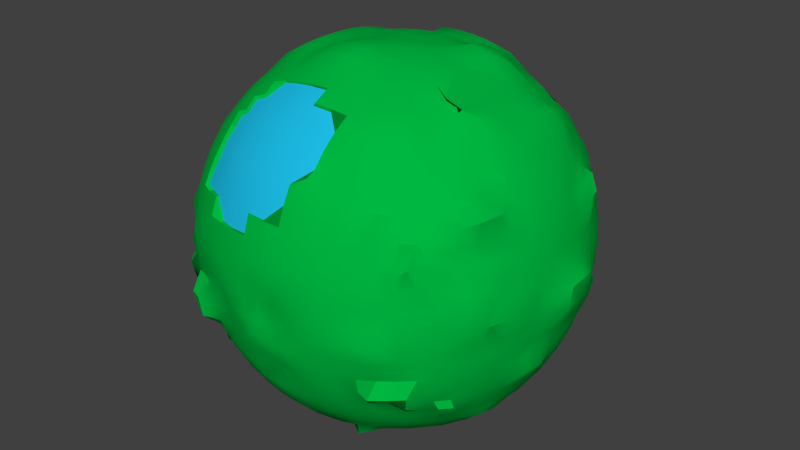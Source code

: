# Source: Planet.blend  (saved by Blender 2.73.0; exported with 4.5.12 LTS)
import bpy
from mathutils import Matrix  # noqa: F401  (used for matrix-valued properties, if any)

bpy.ops.wm.read_factory_settings(use_empty=True)
scene = bpy.context.scene
scene.name = 'Scene'

# ---- collections
col_collection_1 = bpy.data.collections.new('Collection 1'); scene.collection.children.link(col_collection_1)

# ---- materials (node trees are filled in below, after node groups)
mat_water = bpy.data.materials.new('Water')
mat_water.alpha_threshold = 0.0
mat_water.use_transparent_shadow = False
mat_water.diffuse_color = (0.01245, 0.5125, 0.8, 1.0)
mat_water.specular_color = (0.6283, 0.8582, 1.0)
mat_water.roughness = 0.5
mat_material_001 = bpy.data.materials.new('Material.001')
mat_material_001.alpha_threshold = 0.0
mat_material_001.use_transparent_shadow = False
mat_material_001.diffuse_color = (0.0, 0.477, 0.05282, 1.0)
mat_material_001.specular_color = (0.0, 1.0, 0.07372)
mat_material_001.roughness = 0.5

# ---- material node trees

# ---- world
world_world = bpy.data.worlds.new('World'); scene.world = world_world
world_world.color = (0.05088, 0.05088, 0.05088)
world_world.use_sun_shadow = False
world_world.sun_shadow_jitter_overblur = 0.0
world_world.cycles.sampling_method = 'MANUAL'
world_world.cycles.sample_map_resolution = 256

# ---- meshes
me_water = bpy.data.meshes.new('Water')
me_water.from_pydata([(0.1805, -0.4359, 0.7061), (0.2298, -0.5548, 0.6005), (0.2702, -0.6523, 0.4718), (0.09204, -0.4627, 0.7061), (0.1171, -0.5889, 0.6005), (0.1377, -0.6925, 0.4718), (0.1531, -0.7695, 0.325), (-3.982e-08, -0.325, 0.7845), (-3.982e-08, -0.4718, 0.7061), (-1.221e-07, -0.6005, 0.6005), (-1.6e-07, -0.7061, 0.4718), (-8.181e-09, -0.7845, 0.325), (-1.98e-07, -0.8329, 0.1657), (-0.0634, -0.3187, 0.7845), (-0.09204, -0.4627, 0.7061), (-0.1171, -0.5889, 0.6005), (-0.1377, -0.6925, 0.4718), (-0.1531, -0.7695, 0.325), (-0.1625, -0.8169, 0.1657), (-0.1244, -0.3002, 0.7845), (-0.1805, -0.4359, 0.7061), (-0.2298, -0.5548, 0.6005), (-0.2702, -0.6523, 0.4718), (-0.3002, -0.7248, 0.325), (-0.3187, -0.7695, 0.1657), (-0.1805, -0.2702, 0.7845), (-0.2621, -0.3923, 0.7061), (-0.3336, -0.4993, 0.6005), (-0.3923, -0.5871, 0.4718), (-0.4359, -0.6523, 0.325), (-0.4627, -0.6925, 0.1657), (-0.3336, -0.3336, 0.7061), (-0.4246, -0.4246, 0.6005), (-0.4993, -0.4993, 0.4718), (-0.5548, -0.5548, 0.325)], [], [(1, 0, 3, 4), (2, 1, 4, 5), (6, 5, 10, 11), (4, 3, 8, 9), (5, 4, 9, 10), (11, 10, 16, 17), (9, 8, 14, 15), (12, 11, 17, 18), (10, 9, 15, 16), (8, 7, 13, 14), (17, 16, 22, 23), (15, 14, 20, 21), (18, 17, 23, 24), (16, 15, 21, 22), (14, 13, 19, 20), (23, 22, 28, 29), (21, 20, 26, 27), (24, 23, 29, 30), (22, 21, 27, 28), (20, 19, 25, 26), (29, 28, 33, 34), (27, 26, 31, 32), (28, 27, 32, 33)])
me_water.polygons.foreach_set('use_smooth', [True] * 23)
me_water.materials.append(mat_water)
me_water.use_remesh_preserve_volume = False
me_water.use_remesh_preserve_attributes = False
me_water.use_mirror_vertex_groups = False
me_water.update()
me_planet = bpy.data.meshes.new('Planet')
me_planet.from_pydata([(-0.8419, 0.0, 0.0), (-0.8383, 0.0, 0.08577), (-0.8275, -0.02064, 0.2013), (-0.8094, -0.02064, 0.2844), (-0.7842, -2.328e-10, 0.3342), (-0.7251, 0.0, 0.4111), (-0.7122, -0.02064, 0.5142), (-0.6655, 0.0, 0.5507), (-0.8383, 0.08577, 0.0), (-0.8275, 0.1707, 0.0), (-0.8094, 0.2331, 0.03064), (-0.7842, 0.3342, 2.328e-10), (-0.7517, 0.4111, 0.0), (-0.7122, 0.4836, -4.657e-10), (-0.6655, 0.5301, 0.03064), (-0.8383, 0.0, -0.08577), (-0.8275, 0.0, -0.1707), (-0.8094, 0.0, -0.2538), (-0.7842, 2.328e-10, -0.3342), (-0.7517, -0.02064, -0.3805), (-0.7122, -0.02064, -0.4529), (-0.6655, 0.0, -0.5507), (-0.8383, -0.1064, 0.03064), (-0.8275, -0.1913, 0.03064), (-0.8094, -0.2744, 0.03064), (-0.7842, -0.3342, -2.328e-10), (-0.7517, -0.4111, 0.0), (-0.7122, -0.4836, 4.657e-10), (-0.6655, -0.5507, 0.0), (-0.8347, -0.08539, 0.08539), (-0.8239, -0.1471, 0.1699), (-0.8059, -0.08312, 0.2527), (-0.7541, -0.0816, 0.3327), (-0.7218, -0.08008, 0.4093), (-0.6824, -0.07875, 0.4815), (-0.6626, -0.0778, 0.5483), (-0.8239, -0.1699, 0.08445), (-0.8132, -0.2306, 0.168), (-0.7955, -0.1653, 0.2498), (-0.7441, -0.1622, 0.3289), (-0.7123, -0.1591, 0.4046), (-0.6735, -0.1563, 0.4758), (-0.6543, -0.1544, 0.5417), (-0.8059, -0.2527, 0.08312), (-0.7955, -0.2498, 0.1653), (-0.7782, -0.2457, 0.2457), (-0.7541, -0.2616, 0.3541), (-0.6966, -0.2567, 0.4282), (-0.659, -0.2316, 0.4672), (-0.6412, -0.2284, 0.5316), (-0.7808, -0.3327, 0.108), (-0.7707, -0.3289, 0.1887), (-0.7541, -0.3234, 0.241), (-0.7311, -0.3375, 0.3475), (-0.6751, -0.3305, 0.4196), (-0.6394, -0.3035, 0.4564), (-0.5971, -0.2988, 0.5186), (-0.7485, -0.4093, 0.1065), (-0.7389, -0.4046, 0.1855), (-0.7233, -0.3975, 0.2361), (-0.7018, -0.3889, 0.3099), (-0.648, -0.4001, 0.4101), (-0.615, -0.3913, 0.4749), (-0.5756, -0.3642, 0.5034), (-0.7091, -0.4815, 0.1052), (-0.7001, -0.4758, 0.1828), (-0.6856, -0.4672, 0.2581), (-0.666, -0.4564, 0.3035), (-0.6416, -0.4442, 0.3707), (-0.6122, -0.4324, 0.4324), (-0.5775, -0.423, 0.4879), (-0.6626, -0.561, 0.1042), (-0.6543, -0.5417, 0.1544), (-0.6412, -0.5316, 0.2284), (-0.6237, -0.5186, 0.2988), (-0.6023, -0.5034, 0.3642), (-0.5775, -0.4879, 0.423), (-0.5498, -0.4739, 0.4739), (-0.8347, 0.08539, 0.08539), (-0.8239, 0.1699, 0.08445), (-0.8059, 0.2527, 0.08312), (-0.7808, 0.3327, 0.0816), (-0.7485, 0.4093, 0.08008), (-0.7091, 0.4815, 0.07875), (-0.6626, 0.5277, 0.1084), (-0.8239, 0.06381, 0.2006), (-0.8132, 0.1474, 0.1987), (-0.7955, 0.2292, 0.196), (-0.7707, 0.3289, 0.1622), (-0.7389, 0.4046, 0.1591), (-0.7001, 0.4758, 0.1563), (-0.6543, 0.5417, 0.1544), (-0.8059, 0.06248, 0.2833), (-0.7955, 0.1447, 0.2804), (-0.7782, 0.2251, 0.2764), (-0.7541, 0.3234, 0.241), (-0.7233, 0.3975, 0.2361), (-0.7589, 0.4672, 0.2316), (-0.7145, 0.5316, 0.2284), (-0.7808, 0.0816, 0.3327), (-0.7707, 0.1622, 0.3289), (-0.7541, 0.2203, 0.3541), (-0.7311, 0.3169, 0.3169), (-0.7018, 0.3889, 0.3099), (-0.7393, 0.4564, 0.3035), (-0.697, 0.5186, 0.2988), (-0.7485, 0.08008, 0.4093), (-0.7389, 0.1591, 0.4046), (-0.7233, 0.2361, 0.3975), (-0.7018, 0.3099, 0.4115), (-0.6747, 0.3795, 0.3795), (-0.6416, 0.4442, 0.3707), (-0.6756, 0.5034, 0.3642), (-0.7091, 0.07875, 0.4815), (-0.7001, 0.1563, 0.4758), (-0.6856, 0.2316, 0.4672), (-0.666, 0.3035, 0.479), (-0.6416, 0.3707, 0.4668), (-0.6122, 0.4324, 0.455), (-0.5775, 0.4879, 0.4456), (-0.6626, 0.0778, 0.5483), (-0.6543, 0.1544, 0.5417), (-0.6412, 0.2284, 0.5316), (-0.6237, 0.2988, 0.5411), (-0.6023, 0.3642, 0.526), (-0.5775, 0.423, 0.5104), (-0.5498, 0.4739, 0.4965), (-0.8347, 0.08539, -0.08539), (-0.8239, 0.08445, -0.1699), (-0.8059, 0.08312, -0.2527), (-0.7808, 0.0816, -0.3327), (-0.7485, 0.08008, -0.4093), (-0.7091, 0.07875, -0.4815), (-0.6626, 0.0778, -0.5483), (-0.8239, 0.1699, -0.08445), (-0.8132, 0.168, -0.168), (-0.8688, 0.1653, -0.2498), (-0.7707, 0.1622, -0.3289), (-0.7389, 0.1591, -0.4046), (-0.7001, 0.1563, -0.4758), (-0.6543, 0.1544, -0.5417), (-0.8059, 0.2527, -0.08312), (-0.7955, 0.2498, -0.1653), (-0.7782, 0.2457, -0.2457), (-0.7541, 0.241, -0.3234), (-0.7233, 0.2361, -0.3975), (-0.6856, 0.2316, -0.4672), (-0.6412, 0.2284, -0.5316), (-0.7808, 0.3327, -0.0816), (-0.7707, 0.3289, -0.1622), (-0.7541, 0.3028, -0.2103), (-0.7311, 0.2962, -0.2862), (-0.7018, 0.3099, -0.3889), (-0.666, 0.3035, -0.4564), (-0.6237, 0.2988, -0.5186), (-0.7485, 0.4093, -0.08008), (-0.7389, 0.4046, -0.1591), (-0.7233, 0.3769, -0.2054), (-0.7018, 0.3683, -0.2792), (-0.6747, 0.3795, -0.3795), (-0.6416, 0.3707, -0.4442), (-0.6023, 0.3642, -0.5034), (-0.7091, 0.4815, -0.07875), (-0.7001, 0.4758, -0.1563), (-0.6856, 0.4672, -0.2316), (-0.666, 0.4564, -0.3035), (-0.6416, 0.4442, -0.3707), (-0.6122, 0.4324, -0.4324), (-0.5775, 0.423, -0.4879), (-0.6626, 0.5483, -0.0778), (-0.6543, 0.5417, -0.1544), (-0.6412, 0.5316, -0.2284), (-0.6237, 0.5186, -0.2988), (-0.6023, 0.5034, -0.3642), (-0.5775, 0.4879, -0.423), (-0.5498, 0.4739, -0.4739), (-0.8347, -0.106, -0.05475), (-0.8239, -0.1905, -0.0538), (-0.8059, -0.2733, -0.05247), (-0.7808, -0.3327, -0.0816), (-0.7485, -0.4093, -0.08008), (-0.7091, -0.4815, -0.07875), (-0.6626, -0.5483, -0.0778), (-0.8239, -0.1051, -0.1393), (-0.8132, -0.1886, -0.1374), (-0.7955, -0.2704, -0.1347), (-0.7707, -0.3289, -0.1622), (-0.7389, -0.4046, -0.1591), (-0.7001, -0.4758, -0.1563), (-0.7276, -0.5417, -0.1544), (-0.8059, -0.08312, -0.2527), (-0.7955, -0.1653, -0.2498), (-0.7782, -0.2664, -0.2151), (-0.7541, -0.3234, -0.241), (-0.7233, -0.3975, -0.2361), (-0.6856, -0.4672, -0.2316), (-0.7145, -0.5316, -0.2284), (-0.7808, -0.0816, -0.3327), (-0.7707, -0.1622, -0.3289), (-0.7541, -0.241, -0.3234), (-0.7311, -0.3169, -0.3169), (-0.7018, -0.3889, -0.3099), (-0.666, -0.4564, -0.3035), (-0.6237, -0.5186, -0.2988), (-0.7485, -0.08008, -0.4093), (-0.7389, -0.1591, -0.4046), (-0.7233, -0.2361, -0.3975), (-0.7018, -0.3099, -0.3889), (-0.6747, -0.3795, -0.3795), (-0.6416, -0.4442, -0.3707), (-0.6023, -0.5034, -0.3642), (-0.7091, -0.07875, -0.4815), (-0.7001, -0.1563, -0.4758), (-0.6856, -0.2316, -0.4672), (-0.666, -0.3035, -0.4564), (-0.6416, -0.3707, -0.4442), (-0.6122, -0.4324, -0.4324), (-0.5775, -0.4879, -0.423), (-0.6626, -0.0778, -0.5483), (-0.6543, -0.1544, -0.5417), (-0.6412, -0.2284, -0.5316), (-0.6237, -0.2988, -0.5186), (-0.6023, -0.3642, -0.5034), (-0.5775, -0.423, -0.4879), (-0.5498, -0.4739, -0.4739), (0.0, 0.8419, 0.0), (0.0, 0.8383, 0.08577), (0.0, 0.8275, 0.1707), (0.0, 0.8094, 0.2538), (-2.328e-10, 0.7842, 0.3342), (0.0, 0.7756, 0.4613), (4.657e-10, 0.7361, 0.5337), (0.0, 0.6655, 0.5507), (0.08577, 0.8383, 0.0), (0.1707, 0.8275, 0.0), (0.2538, 0.8094, 0.0), (0.3342, 0.7842, 2.328e-10), (0.4111, 0.7517, 0.0), (0.4836, 0.7122, -4.657e-10), (0.5507, 0.6655, 0.0), (0.0, 0.8383, -0.08577), (0.0, 0.8275, -0.1707), (0.0, 0.8094, -0.2538), (0.00186, 0.8225, -0.3158), (0.0, 0.7517, -0.4111), (-4.657e-10, 0.7122, -0.4836), (0.0, 0.6655, -0.5507), (-0.08577, 0.8383, 0.0), (-0.1707, 0.8275, 0.0), (-0.2538, 0.8292, 0.0), (-0.3342, 0.8039, -2.328e-10), (-0.4111, 0.7715, 0.0), (-0.4836, 0.7319, 4.657e-10), (-0.5507, 0.6852, 0.0), (-0.08539, 0.8347, 0.08539), (-0.08445, 0.8239, 0.1699), (-0.08312, 0.8059, 0.2527), (-0.0816, 0.7808, 0.3327), (-0.08008, 0.7724, 0.4595), (-0.07875, 0.733, 0.5316), (-0.0778, 0.6626, 0.5483), (-0.1699, 0.8239, 0.08445), (-0.168, 0.8132, 0.168), (-0.1653, 0.7955, 0.2498), (-0.1622, 0.7707, 0.3289), (-0.1591, 0.7389, 0.4046), (-0.1563, 0.724, 0.5259), (-0.1544, 0.6543, 0.5417), (-0.2527, 0.8257, 0.08312), (-0.2498, 0.7955, 0.1653), (-0.2457, 0.7782, 0.2457), (-0.241, 0.7541, 0.3234), (-0.2361, 0.7233, 0.3975), (-0.2316, 0.6856, 0.4672), (-0.2284, 0.6651, 0.5817), (-0.3327, 0.8005, 0.0816), (-0.3289, 0.7707, 0.1622), (-0.3234, 0.7541, 0.241), (-0.3169, 0.7311, 0.3169), (-0.3099, 0.7018, 0.3889), (-0.3035, 0.666, 0.4564), (-0.2988, 0.6237, 0.5186), (-0.4093, 0.7683, 0.08008), (-0.4046, 0.7389, 0.1591), (-0.3975, 0.7233, 0.2361), (-0.3889, 0.7018, 0.3099), (-0.3795, 0.6747, 0.3795), (-0.3707, 0.6416, 0.4442), (-0.3642, 0.6023, 0.5034), (-0.4815, 0.7288, 0.07875), (-0.4758, 0.7001, 0.1563), (-0.4672, 0.6856, 0.2316), (-0.4564, 0.666, 0.3035), (-0.4442, 0.6416, 0.3707), (-0.4324, 0.6122, 0.4324), (-0.423, 0.5775, 0.4879), (-0.5483, 0.6823, 0.0778), (-0.5417, 0.6741, 0.1544), (-0.5316, 0.6412, 0.2284), (-0.5186, 0.6237, 0.2988), (-0.5034, 0.6023, 0.3642), (-0.4879, 0.5775, 0.423), (-0.4739, 0.5498, 0.4739), (0.08539, 0.8347, 0.08539), (0.1699, 0.8239, 0.08445), (0.2527, 0.8059, 0.08312), (0.3327, 0.7808, 0.0816), (0.4093, 0.7485, 0.08008), (0.4815, 0.7091, 0.07875), (0.5483, 0.6626, 0.0778), (0.08445, 0.8239, 0.1699), (0.168, 0.8132, 0.168), (0.2498, 0.7955, 0.1653), (0.3289, 0.7707, 0.1622), (0.4046, 0.7389, 0.1591), (0.4758, 0.7001, 0.1563), (0.5417, 0.5914, 0.1544), (0.08312, 0.8059, 0.2527), (0.1653, 0.7955, 0.2498), (0.2457, 0.7782, 0.2457), (0.3234, 0.7541, 0.241), (0.3975, 0.7404, 0.2361), (0.4672, 0.6856, 0.2316), (0.5316, 0.5783, 0.2284), (0.0816, 0.7808, 0.3327), (0.1622, 0.7707, 0.3289), (0.241, 0.7541, 0.3234), (0.3169, 0.7311, 0.3169), (0.3889, 0.7189, 0.3099), (0.4564, 0.6831, 0.3035), (0.5186, 0.6408, 0.2988), (0.08008, 0.7724, 0.4595), (0.1591, 0.7389, 0.4046), (0.2361, 0.7233, 0.3975), (0.3099, 0.7189, 0.3889), (0.3795, 0.6918, 0.3795), (0.4442, 0.6587, 0.3707), (0.5034, 0.6194, 0.3642), (0.07875, 0.733, 0.5316), (0.1563, 0.7001, 0.4758), (0.2316, 0.6856, 0.4672), (0.3035, 0.6831, 0.4564), (0.3707, 0.6587, 0.4442), (0.4324, 0.6293, 0.4324), (0.4879, 0.5946, 0.423), (0.0778, 0.6626, 0.5483), (0.1544, 0.6543, 0.5417), (0.2284, 0.6412, 0.5316), (0.2988, 0.6237, 0.5186), (0.3642, 0.6023, 0.5034), (0.423, 0.5775, 0.4879), (0.4739, 0.567, 0.4739), (0.08539, 0.8347, -0.08539), (0.08445, 0.8239, -0.1699), (0.08312, 0.8059, -0.2527), (0.0816, 0.7808, -0.3327), (0.08008, 0.7485, -0.4093), (0.07875, 0.7091, -0.4815), (0.0778, 0.5997, -0.5483), (0.1699, 0.8239, -0.02739), (0.168, 0.8132, -0.111), (0.1653, 0.7955, -0.2498), (0.1622, 0.7707, -0.3289), (0.1591, 0.7389, -0.4046), (0.1563, 0.7001, -0.4758), (0.1544, 0.5914, -0.5417), (0.2527, 0.8059, -0.02606), (0.2498, 0.7955, -0.1083), (0.2457, 0.7782, -0.2457), (0.241, 0.7541, -0.3234), (0.2361, 0.7233, -0.3975), (0.2316, 0.6856, -0.4672), (0.2284, 0.6412, -0.5316), (0.3327, 0.7808, -0.0816), (0.3289, 0.7707, -0.1622), (0.3234, 0.7541, -0.241), (0.3169, 0.7311, -0.3169), (0.3117, 0.7401, -0.3705), (0.3035, 0.666, -0.4564), (0.2988, 0.6237, -0.5186), (0.4093, 0.6856, -0.08008), (0.4046, 0.7389, -0.1591), (0.3975, 0.7233, -0.2361), (0.3889, 0.7018, -0.3099), (0.3813, 0.713, -0.3611), (0.3707, 0.6416, -0.4442), (0.3642, 0.6023, -0.5034), (0.4815, 0.7091, -0.07875), (0.4758, 0.7001, -0.1563), (0.4672, 0.6856, -0.2316), (0.4564, 0.666, -0.3035), (0.4442, 0.6416, -0.3707), (0.4324, 0.6122, -0.4324), (0.423, 0.5775, -0.4879), (0.5483, 0.6626, -0.0778), (0.5417, 0.6543, -0.1544), (0.5316, 0.6412, -0.2284), (0.5186, 0.6237, -0.2988), (0.5034, 0.6023, -0.3642), (0.4879, 0.5775, -0.423), (0.4739, 0.5498, -0.4739), (-0.08539, 0.8347, -0.08539), (-0.1699, 0.8239, -0.08445), (-0.2527, 0.8257, -0.08312), (-0.3327, 0.8005, -0.0816), (-0.4093, 0.7683, -0.08008), (-0.4815, 0.7288, -0.07875), (-0.5483, 0.6823, -0.0778), (-0.08445, 0.8239, -0.1699), (-0.1661, 0.8516, -0.1496), (-0.2479, 0.8536, -0.1469), (-0.3271, 0.8288, -0.1438), (-0.4046, 0.7587, -0.1591), (-0.4758, 0.7199, -0.1563), (-0.5417, 0.6543, -0.1544), (-0.08312, 0.8059, -0.2527), (-0.1635, 0.8338, -0.2314), (-0.2439, 0.8165, -0.2273), (-0.3234, 0.7541, -0.241), (-0.3975, 0.7233, -0.2361), (-0.4672, 0.6856, -0.2316), (-0.5316, 0.6412, -0.2284), (-0.0816, 0.7808, -0.3327), (-0.1622, 0.7707, -0.3289), (-0.241, 0.7541, -0.3234), (-0.3169, 0.7311, -0.3169), (-0.3889, 0.7018, -0.3099), (-0.4564, 0.666, -0.3035), (-0.5186, 0.6237, -0.2988), (-0.08008, 0.7485, -0.4093), (-0.1591, 0.7389, -0.4046), (-0.2361, 0.7233, -0.3975), (-0.3099, 0.7018, -0.3889), (-0.3795, 0.6747, -0.3795), (-0.4442, 0.6416, -0.3707), (-0.5034, 0.6023, -0.3642), (-0.07875, 0.7091, -0.4815), (-0.1563, 0.7001, -0.4758), (-0.2316, 0.6856, -0.4672), (-0.3035, 0.666, -0.4564), (-0.3707, 0.6416, -0.4442), (-0.4324, 0.6122, -0.4324), (-0.4879, 0.5775, -0.423), (-0.0778, 0.6626, -0.5483), (-0.1525, 0.6926, -0.5233), (-0.2266, 0.6795, -0.5132), (-0.2969, 0.662, -0.5002), (-0.3642, 0.6023, -0.5034), (-0.423, 0.5775, -0.4879), (-0.4739, 0.5498, -0.4739), (0.8831, 0.01213, 0.02424), (0.8383, 0.01866, 0.08577), (0.8275, 0.01866, 0.1707), (0.8094, 0.01866, 0.2538), (0.7842, 2.328e-10, 0.3342), (0.7517, 0.0, 0.4111), (0.7122, -4.657e-10, 0.4836), (0.6655, -0.06287, 0.5507), (0.8383, -0.06711, 0.0), (0.8275, -0.1707, 0.0), (0.8094, -0.3164, 0.0), (0.7842, -0.3968, 2.328e-10), (0.7778, -0.4111, 0.0), (0.7382, -0.4836, -4.657e-10), (0.6655, -0.5507, 0.0), (0.8795, -0.006533, -0.06154), (0.8275, 0.0, -0.1707), (0.8094, 0.0, -0.2538), (0.7842, -2.328e-10, -0.3342), (0.7517, 0.0, -0.4111), (0.7122, 4.657e-10, -0.4836), (0.6655, 0.0, -0.5507), (0.8795, 0.0979, 0.02424), (0.8687, 0.1641, 0.02424), (0.8094, 0.2538, 0.0), (0.7842, 0.3342, -2.328e-10), (0.7517, 0.4111, 0.0), (0.7122, 0.4836, 4.657e-10), (0.6655, 0.5507, 0.0), (0.8347, 0.1041, 0.08539), (0.8239, 0.1031, 0.1699), (0.8059, 0.1018, 0.2527), (0.7808, 0.0816, 0.3327), (0.7485, 0.08008, 0.4093), (0.7091, 0.07875, 0.4815), (0.6626, 0.0778, 0.5483), (0.8239, 0.1699, 0.08445), (0.8132, 0.168, 0.168), (0.7955, 0.1653, 0.2498), (0.7707, 0.1622, 0.3289), (0.7389, 0.1591, 0.4046), (0.7001, 0.1563, 0.4758), (0.6543, 0.1544, 0.5417), (0.8059, 0.2527, 0.08312), (0.7955, 0.2498, 0.1653), (0.7989, 0.2457, 0.2944), (0.7541, 0.241, 0.3234), (0.7233, 0.2361, 0.3975), (0.6856, 0.2316, 0.4672), (0.6412, 0.2455, 0.5586), (0.7808, 0.3327, 0.0816), (0.7707, 0.3289, 0.1622), (0.7748, 0.3234, 0.2896), (0.7518, 0.3169, 0.3655), (0.7018, 0.3099, 0.3889), (0.666, 0.3035, 0.4564), (0.6237, 0.3159, 0.5456), (0.7485, 0.4093, 0.08008), (0.7389, 0.4046, 0.1591), (0.7233, 0.3975, 0.2361), (0.7018, 0.3889, 0.3099), (0.6747, 0.3795, 0.3795), (0.6416, 0.3707, 0.4442), (0.6023, 0.3642, 0.5034), (0.7091, 0.4815, 0.07875), (0.7001, 0.4758, 0.1563), (0.6856, 0.4672, 0.2316), (0.666, 0.4564, 0.3035), (0.6416, 0.4442, 0.3707), (0.6122, 0.4324, 0.4324), (0.5775, 0.423, 0.4879), (0.6626, 0.5483, 0.0778), (0.6543, 0.4788, 0.1544), (0.6412, 0.4687, 0.2284), (0.6237, 0.5186, 0.2988), (0.6023, 0.5034, 0.3642), (0.5775, 0.4879, 0.423), (0.5498, 0.4739, 0.4739), (0.8347, -0.06673, 0.08539), (0.8239, -0.1512, 0.08445), (0.8059, -0.234, 0.08312), (0.7808, -0.3141, 0.0816), (0.7745, -0.3906, 0.08008), (0.7351, -0.4815, 0.07875), (0.6626, -0.5483, 0.0778), (0.8239, -0.06579, 0.1699), (0.8132, -0.1493, 0.168), (0.7955, -0.2311, 0.1653), (0.7707, -0.3103, 0.1622), (0.7649, -0.3859, 0.1591), (0.7261, -0.4758, 0.1563), (0.6543, -0.5417, 0.1544), (0.8059, -0.06446, 0.2527), (0.7955, -0.1467, 0.2498), (0.7782, -0.2271, 0.2457), (0.7541, -0.3048, 0.241), (0.7233, -0.3789, 0.2361), (0.6856, -0.4672, 0.2316), (0.6412, -0.5316, 0.2284), (0.7808, -0.0816, 0.3327), (0.7707, -0.1622, 0.3289), (0.7541, -0.241, 0.3234), (0.7311, -0.3169, 0.3169), (0.7018, -0.3889, 0.3099), (0.666, -0.4564, 0.3035), (0.6237, -0.5812, 0.2988), (0.7485, -0.08008, 0.4093), (0.7389, -0.1591, 0.4046), (0.7233, -0.2361, 0.3975), (0.743, -0.3164, 0.4132), (0.7159, -0.386, 0.4037), (0.6828, -0.4508, 0.3949), (0.6023, -0.5034, 0.3642), (0.7091, -0.07875, 0.4815), (0.7001, -0.1563, 0.4758), (0.6856, -0.2316, 0.4672), (0.666, -0.3035, 0.4564), (0.6828, -0.3772, 0.4685), (0.6534, -0.439, 0.4567), (0.5775, -0.4879, 0.423), (0.6626, -0.1404, 0.5483), (0.6543, -0.217, 0.5417), (0.6412, -0.2284, 0.5316), (0.6237, -0.2988, 0.5186), (0.6023, -0.3642, 0.5034), (0.5775, -0.423, 0.4879), (0.5498, -0.4739, 0.4739), (0.8347, -0.08539, -0.08539), (0.8239, -0.08445, -0.1699), (0.8059, -0.08312, -0.2527), (0.822, -0.08813, -0.3085), (0.7485, -0.08008, -0.4093), (0.7091, -0.07875, -0.4815), (0.6626, -0.0778, -0.5483), (0.8239, -0.1699, -0.08445), (0.8132, -0.168, -0.168), (0.7955, -0.1653, -0.2498), (0.8119, -0.1688, -0.3047), (0.7389, -0.1591, -0.4046), (0.7001, -0.1563, -0.4758), (0.6543, -0.1544, -0.5417), (0.8059, -0.2527, -0.08312), (0.7955, -0.2498, -0.1653), (0.7782, -0.2457, -0.2457), (0.7541, -0.241, -0.3234), (0.7233, -0.2361, -0.3975), (0.6856, -0.2316, -0.4672), (0.6412, -0.2284, -0.5316), (0.7808, -0.3327, -0.0816), (0.7707, -0.3289, -0.1622), (0.7541, -0.3234, -0.241), (0.7311, -0.3169, -0.3169), (0.7018, -0.3099, -0.3889), (0.666, -0.3035, -0.4564), (0.6237, -0.2988, -0.5186), (0.7485, -0.4093, -0.08008), (0.7389, -0.4046, -0.1591), (0.7233, -0.3975, -0.2361), (0.7018, -0.3889, -0.3099), (0.6747, -0.3795, -0.3795), (0.6416, -0.3707, -0.4442), (0.6023, -0.3642, -0.5034), (0.7091, -0.4815, -0.07875), (0.7001, -0.4758, -0.1563), (0.6856, -0.4672, -0.2316), (0.666, -0.4564, -0.3035), (0.6416, -0.4442, -0.3707), (0.6534, -0.439, -0.4082), (0.5775, -0.423, -0.4879), (0.6626, -0.5483, -0.0778), (0.6543, -0.5417, -0.1544), (0.6412, -0.5316, -0.2284), (0.6237, -0.5186, -0.2988), (0.6023, -0.5034, -0.3642), (0.6187, -0.4944, -0.3988), (0.5498, -0.4739, -0.4739), (0.8759, 0.07886, -0.06116), (0.8651, 0.1634, -0.06021), (0.8059, 0.2527, -0.08312), (0.7808, 0.3327, -0.0816), (0.7485, 0.4093, -0.08008), (0.7091, 0.4815, -0.07875), (0.6626, 0.5483, -0.0778), (0.8239, 0.08445, -0.1699), (0.8132, 0.168, -0.168), (0.7973, 0.2881, -0.1469), (0.7726, 0.3673, -0.1438), (0.7389, 0.4046, -0.1591), (0.7001, 0.4758, -0.1563), (0.6543, 0.5417, -0.1544), (0.8059, 0.08312, -0.2527), (0.7955, 0.1653, -0.2498), (0.7782, 0.2457, -0.2457), (0.756, 0.3618, -0.2226), (0.7251, 0.4359, -0.2176), (0.6856, 0.4672, -0.2316), (0.6412, 0.5316, -0.2284), (0.7808, 0.0816, -0.3327), (0.7707, 0.1622, -0.3289), (0.7541, 0.241, -0.3234), (0.7311, 0.3169, -0.3169), (0.7036, 0.4273, -0.2914), (0.6679, 0.4948, -0.2851), (0.6237, 0.5186, -0.2988), (0.7485, 0.08008, -0.4093), (0.7389, 0.1591, -0.4046), (0.7233, 0.2361, -0.3975), (0.7018, 0.3099, -0.3889), (0.6747, 0.3795, -0.3795), (0.6435, 0.4826, -0.3523), (0.6041, 0.5417, -0.3457), (0.7091, 0.07875, -0.4815), (0.7001, 0.1563, -0.4758), (0.6856, 0.2316, -0.4672), (0.666, 0.3035, -0.4564), (0.6416, 0.3707, -0.4442), (0.6122, 0.4324, -0.4324), (0.5793, 0.5262, -0.4046), (0.6626, 0.0778, -0.5483), (0.6543, 0.1544, -0.5417), (0.6412, 0.2284, -0.5316), (0.6237, 0.2988, -0.5186), (0.6023, 0.3642, -0.5034), (0.5775, 0.423, -0.4879), (0.5498, 0.4739, -0.4739), (-0.02433, -0.8184, 0.0), (0.0, -0.8383, 0.08577), (0.0, -0.8275, 0.1707), (0.0, -0.8094, 0.2538), (2.328e-10, -0.7842, 0.3342), (0.0, -0.6601, 0.3415), (-4.657e-10, -0.6205, 0.414), (0.0, -0.5738, 0.4811), (-0.08577, -0.8383, 0.0), (-0.1707, -0.8275, 0.0), (-0.2538, -0.8094, 0.0), (-0.3342, -0.7842, 2.328e-10), (-0.4355, -0.7282, 0.0), (-0.4836, -0.7122, -4.657e-10), (-0.5507, -0.6781, 0.02643), (-0.02433, -0.8147, -0.08577), (0.0, -0.8275, -0.1707), (0.04122, -0.8159, -0.2295), (0.01689, -0.7671, -0.31), (0.0, -0.7517, -0.4111), (4.657e-10, -0.7122, -0.4836), (0.0, -0.6655, -0.5507), (0.06144, -0.8147, 0.0), (0.1707, -0.8275, 0.0), (0.2538, -0.8094, 0.0), (0.3342, -0.7842, 0.01061), (0.4111, -0.7517, 0.01061), (0.4836, -0.7122, 0.01061), (0.5507, -0.6655, 0.01061), (0.08539, -0.8347, 0.08539), (0.08445, -0.8239, 0.1699), (0.08312, -0.8059, 0.2527), (0.0816, -0.7808, 0.3327), (0.08008, -0.7485, 0.4093), (0.07875, -0.7091, 0.4815), (0.0778, -0.5709, 0.4787), (0.1699, -0.8239, 0.08445), (0.168, -0.8132, 0.168), (0.1653, -0.7955, 0.2498), (0.1622, -0.7707, 0.3289), (0.1591, -0.7389, 0.4046), (0.1563, -0.7001, 0.5233), (0.1544, -0.6543, 0.5417), (0.2527, -0.8059, 0.08312), (0.2498, -0.7955, 0.1653), (0.2457, -0.7782, 0.2457), (0.241, -0.7541, 0.3234), (0.2361, -0.7233, 0.3975), (0.2316, -0.6856, 0.4672), (0.2284, -0.6412, 0.5316), (0.3327, -0.7808, 0.09221), (0.3289, -0.7707, 0.1729), (0.3234, -0.7541, 0.241), (0.3169, -0.7311, 0.3169), (0.3099, -0.7018, 0.3889), (0.3035, -0.666, 0.4564), (0.2988, -0.6237, 0.5186), (0.4093, -0.7485, 0.09069), (0.4046, -0.7389, 0.1697), (0.3975, -0.7233, 0.2361), (0.3889, -0.7018, 0.3099), (0.3795, -0.6747, 0.427), (0.3707, -0.6416, 0.4442), (0.3642, -0.6023, 0.5034), (0.4815, -0.7091, 0.08936), (0.4758, -0.7001, 0.167), (0.4672, -0.6856, 0.2316), (0.4564, -0.666, 0.351), (0.4442, -0.6416, 0.4182), (0.4324, -0.6122, 0.4324), (0.423, -0.5775, 0.4879), (0.5483, -0.6626, 0.08841), (0.5417, -0.6543, 0.165), (0.5316, -0.6412, 0.2284), (0.5186, -0.6237, 0.3463), (0.5034, -0.6023, 0.4117), (0.4879, -0.5775, 0.423), (0.4739, -0.5498, 0.4739), (-0.08539, -0.8347, 0.08539), (-0.1699, -0.8239, 0.08445), (-0.2527, -0.8059, 0.08312), (-0.3327, -0.7808, 0.0816), (-0.4093, -0.7485, 0.08008), (-0.4815, -0.7217, 0.1052), (-0.5483, -0.6626, 0.0778), (-0.08445, -0.8239, 0.1699), (-0.168, -0.8132, 0.168), (-0.2498, -0.7955, 0.1653), (-0.3289, -0.7707, 0.1622), (-0.4046, -0.7389, 0.1591), (-0.4758, -0.7001, 0.1563), (-0.5417, -0.6543, 0.1544), (-0.08312, -0.8059, 0.2527), (-0.1653, -0.7955, 0.2498), (-0.2457, -0.7782, 0.2457), (-0.3234, -0.7541, 0.241), (-0.3975, -0.7233, 0.2361), (-0.4672, -0.6856, 0.2316), (-0.5316, -0.6412, 0.2284), (-0.0816, -0.7808, 0.3327), (-0.1622, -0.679, 0.2594), (-0.241, -0.6624, 0.2539), (-0.3169, -0.7311, 0.3169), (-0.3889, -0.7018, 0.3099), (-0.4564, -0.666, 0.3035), (-0.5186, -0.6237, 0.2988), (-0.08008, -0.6568, 0.3397), (-0.1591, -0.6472, 0.335), (-0.2361, -0.6316, 0.3279), (-0.3099, -0.6101, 0.3194), (-0.3795, -0.583, 0.3099), (-0.4442, -0.6416, 0.3707), (-0.5034, -0.6023, 0.3642), (-0.07875, -0.6174, 0.4119), (-0.1563, -0.6084, 0.4062), (-0.2316, -0.594, 0.3976), (-0.3035, -0.5744, 0.3869), (-0.3707, -0.55, 0.3746), (-0.4324, -0.6122, 0.4324), (-0.4879, -0.5775, 0.423), (-0.0778, -0.5709, 0.4787), (-0.1544, -0.5626, 0.4721), (-0.2284, -0.5495, 0.462), (-0.2988, -0.532, 0.449), (-0.3642, -0.5106, 0.4338), (-0.423, -0.5775, 0.4879), (-0.4739, -0.5498, 0.4739), (-0.08539, -0.8347, -0.08539), (-0.04323, -0.8304, -0.1457), (-0.0419, -0.8124, -0.2284), (-0.0816, -0.7808, -0.3327), (-0.08008, -0.7485, -0.4093), (-0.07875, -0.7091, -0.4815), (-0.0778, -0.6626, -0.5483), (-0.1699, -0.8239, -0.08445), (-0.1268, -0.8197, -0.1438), (-0.1241, -0.802, -0.2256), (-0.1622, -0.7707, -0.3289), (-0.1591, -0.7389, -0.4046), (-0.1563, -0.7001, -0.4758), (-0.1544, -0.6543, -0.5417), (-0.2114, -0.8124, -0.05888), (-0.2086, -0.802, -0.1411), (-0.2045, -0.7847, -0.2215), (-0.241, -0.7541, -0.3234), (-0.2361, -0.7233, -0.3975), (-0.2316, -0.6856, -0.4672), (-0.2284, -0.6412, -0.5316), (-0.3571, -0.7572, -0.0816), (-0.3289, -0.7707, -0.1622), (-0.3234, -0.7541, -0.241), (-0.3169, -0.7311, -0.3169), (-0.3099, -0.7018, -0.3889), (-0.3035, -0.666, -0.4564), (-0.2988, -0.6237, -0.5186), (-0.4336, -0.7249, -0.08008), (-0.4289, -0.778, -0.1591), (-0.3975, -0.7859, -0.2361), (-0.3889, -0.7018, -0.3099), (-0.3795, -0.6747, -0.3795), (-0.3707, -0.6416, -0.4442), (-0.3642, -0.6023, -0.5034), (-0.4815, -0.7091, -0.07875), (-0.4758, -0.7627, -0.1563), (-0.4672, -0.7483, -0.2316), (-0.4564, -0.666, -0.3035), (-0.4442, -0.6416, -0.3707), (-0.4324, -0.6122, -0.4324), (-0.4963, -0.5775, -0.4879), (-0.5483, -0.6626, -0.0778), (-0.5417, -0.6543, -0.1544), (-0.5316, -0.6412, -0.2284), (-0.5186, -0.6237, -0.2988), (-0.5034, -0.6023, -0.3642), (-0.5612, -0.5775, -0.423), (-0.5472, -0.5498, -0.4739), (0.06106, -0.8111, -0.08539), (0.1699, -0.8239, -0.08445), (0.2527, -0.8059, -0.08312), (0.374, -0.7873, -0.05736), (0.4505, -0.755, -0.05584), (0.5227, -0.7156, -0.05451), (0.5483, -0.6626, -0.0778), (0.08445, -0.8239, -0.1699), (0.168, -0.8132, -0.168), (0.2498, -0.7955, -0.1653), (0.3702, -0.7772, -0.138), (0.4458, -0.7454, -0.1349), (0.517, -0.7066, -0.1321), (0.5417, -0.6543, -0.1544), (0.08312, -0.8059, -0.2527), (0.1653, -0.7955, -0.2498), (0.2457, -0.7782, -0.2457), (0.3234, -0.7541, -0.241), (0.3975, -0.7233, -0.2361), (0.4672, -0.6856, -0.2316), (0.5316, -0.6412, -0.2284), (0.05727, -0.7572, -0.3327), (0.1622, -0.7707, -0.3289), (0.241, -0.7541, -0.3234), (0.3169, -0.7311, -0.3169), (0.3889, -0.7018, -0.3099), (0.4564, -0.7286, -0.3035), (0.5186, -0.6863, -0.2988), (0.08008, -0.7485, -0.4093), (0.1591, -0.7389, -0.4046), (0.2361, -0.7233, -0.3975), (0.3099, -0.7018, -0.3889), (0.3795, -0.6747, -0.3795), (0.4442, -0.6416, -0.3707), (0.5034, -0.6023, -0.3642), (0.07875, -0.7091, -0.4815), (0.1563, -0.7001, -0.4758), (0.2316, -0.6856, -0.4672), (0.3035, -0.666, -0.4564), (0.3707, -0.6416, -0.4442), (0.4324, -0.6122, -0.4324), (0.4879, -0.5775, -0.423), (0.0778, -0.6626, -0.5483), (0.1956, -0.6608, -0.5175), (0.2284, -0.6412, -0.5316), (0.2988, -0.6237, -0.5186), (0.3642, -0.6023, -0.5034), (0.423, -0.5775, -0.4879), (0.4739, -0.5498, -0.4739), (0.0, 0.0, -0.8419), (-0.08577, 0.0, -0.8383), (-0.1707, 0.0, -0.8275), (-0.2538, 0.0, -0.8094), (-0.3342, -2.328e-10, -0.7842), (-0.4111, 0.0, -0.7517), (-0.5569, 4.657e-10, -0.7122), (-0.5507, 0.0, -0.6655), (0.0, 0.08577, -0.8383), (0.0, 0.1707, -0.8275), (0.0, 0.2538, -0.8094), (-2.328e-10, 0.3342, -0.7842), (-0.02433, 0.4347, -0.7517), (4.657e-10, 0.4836, -0.7122), (0.0, 0.5507, -0.6655), (0.06144, 0.02357, -0.8383), (0.1707, 0.0, -0.8275), (0.2538, 0.0, -0.8094), (0.3342, 2.328e-10, -0.7842), (0.4111, 0.0, -0.7517), (0.4836, -4.657e-10, -0.7122), (0.5507, 0.0, -0.6655), (-0.02433, -0.06221, -0.8383), (0.0, -0.1707, -0.8275), (0.04122, -0.2603, -0.7852), (0.04122, -0.3408, -0.7599), (0.0, -0.4111, -0.7517), (-4.657e-10, -0.4836, -0.7122), (0.0, -0.5507, -0.6655), (-0.08539, -0.08539, -0.8347), (-0.1699, -0.08445, -0.8239), (-0.2527, -0.08312, -0.8059), (-0.3327, -0.0816, -0.7808), (-0.4826, -0.08008, -0.7485), (-0.4815, -0.07875, -0.7091), (-0.5483, -0.0778, -0.6626), (-0.08445, -0.1699, -0.8239), (-0.168, -0.168, -0.8132), (-0.2498, -0.1653, -0.7955), (-0.3533, -0.1387, -0.7707), (-0.4046, -0.1591, -0.7389), (-0.4758, -0.1563, -0.7001), (-0.5417, -0.1544, -0.6543), (-0.08312, -0.2527, -0.8059), (-0.1653, -0.2498, -0.7955), (-0.2457, -0.2457, -0.7782), (-0.3234, -0.241, -0.7541), (-0.3975, -0.2361, -0.7233), (-0.4672, -0.2316, -0.6856), (-0.5316, -0.2284, -0.6412), (-0.04038, -0.3393, -0.7565), (-0.121, -0.3355, -0.7465), (-0.241, -0.3234, -0.7541), (-0.3169, -0.3169, -0.7311), (-0.3889, -0.3099, -0.7018), (-0.5297, -0.3035, -0.666), (-0.5186, -0.2988, -0.6237), (-0.03886, -0.4158, -0.7242), (-0.1179, -0.4111, -0.7147), (-0.2361, -0.3975, -0.7233), (-0.3099, -0.3889, -0.7018), (-0.3795, -0.3795, -0.6747), (-0.5175, -0.3707, -0.6416), (-0.5034, -0.3642, -0.6023), (-0.07875, -0.4815, -0.7091), (-0.1563, -0.4758, -0.7001), (-0.2316, -0.4672, -0.6856), (-0.3035, -0.4564, -0.666), (-0.3707, -0.4442, -0.6416), (-0.4324, -0.4324, -0.6122), (-0.4879, -0.423, -0.5775), (-0.0778, -0.5483, -0.6626), (-0.1544, -0.5417, -0.6543), (-0.2284, -0.5316, -0.6412), (-0.2988, -0.5186, -0.6237), (-0.3642, -0.5034, -0.6023), (-0.423, -0.4879, -0.5775), (-0.4739, -0.4739, -0.5498), (-0.08539, 0.08539, -0.8347), (-0.08445, 0.1699, -0.8239), (-0.08312, 0.2527, -0.8059), (-0.0816, 0.3327, -0.7808), (-0.08008, 0.4093, -0.7485), (-0.07875, 0.4815, -0.7091), (-0.0778, 0.5483, -0.6626), (-0.1699, 0.08445, -0.8239), (-0.168, 0.168, -0.8132), (-0.1653, 0.2498, -0.7955), (-0.1622, 0.3289, -0.7707), (-0.1573, 0.4429, -0.7205), (-0.1563, 0.4758, -0.7001), (-0.1544, 0.5417, -0.6543), (-0.2527, 0.08312, -0.8059), (-0.2498, 0.1653, -0.7955), (-0.2457, 0.2457, -0.7782), (-0.241, 0.3234, -0.7541), (-0.2361, 0.3975, -0.7233), (-0.2316, 0.4672, -0.6856), (-0.2284, 0.5316, -0.6412), (-0.3327, 0.0816, -0.7808), (-0.4022, 0.1622, -0.7707), (-0.3967, 0.241, -0.7541), (-0.3169, 0.3169, -0.7311), (-0.3099, 0.3889, -0.7018), (-0.3035, 0.4564, -0.666), (-0.2988, 0.5186, -0.6237), (-0.4093, 0.08008, -0.7485), (-0.4046, 0.1591, -0.7389), (-0.3975, 0.2361, -0.7233), (-0.3889, 0.3099, -0.7018), (-0.3795, 0.3795, -0.6747), (-0.3707, 0.4442, -0.6416), (-0.3642, 0.5034, -0.6023), (-0.4815, 0.07875, -0.7091), (-0.4758, 0.1563, -0.7001), (-0.4672, 0.2316, -0.6856), (-0.4564, 0.3035, -0.666), (-0.4442, 0.3707, -0.6416), (-0.4324, 0.4324, -0.6122), (-0.423, 0.4879, -0.5775), (-0.5483, 0.0778, -0.6626), (-0.5417, 0.1544, -0.6543), (-0.5316, 0.2284, -0.6412), (-0.5186, 0.2988, -0.6237), (-0.5034, 0.3642, -0.6023), (-0.486, 0.4614, -0.5591), (-0.4739, 0.4739, -0.5498), (0.08539, 0.08539, -0.8347), (0.1699, 0.08445, -0.8239), (0.2527, 0.08312, -0.8059), (0.3327, 0.0816, -0.7808), (0.4093, 0.08008, -0.7485), (0.4815, 0.07875, -0.7091), (0.5483, 0.0778, -0.6626), (0.08445, 0.1699, -0.8239), (0.1699, 0.2063, -0.7948), (0.2498, 0.1653, -0.7955), (0.3289, 0.1622, -0.7707), (0.4046, 0.1591, -0.7389), (0.4758, 0.1563, -0.7001), (0.5417, 0.1544, -0.6543), (0.08498, 0.291, -0.7875), (0.1672, 0.2881, -0.7771), (0.2457, 0.2457, -0.7782), (0.3234, 0.241, -0.7541), (0.3975, 0.2361, -0.7233), (0.469, 0.27, -0.6672), (0.5334, 0.2668, -0.6228), (0.0816, 0.3327, -0.7808), (0.1622, 0.3289, -0.7707), (0.241, 0.3234, -0.7541), (0.3169, 0.3169, -0.7311), (0.3908, 0.3482, -0.6834), (0.4583, 0.3418, -0.6476), (0.5204, 0.3371, -0.6053), (0.05575, 0.4329, -0.7485), (0.1591, 0.4046, -0.7389), (0.2361, 0.3975, -0.7233), (0.3099, 0.3889, -0.7018), (0.3813, 0.4178, -0.6563), (0.4442, 0.3707, -0.6416), (0.5034, 0.3642, -0.6023), (0.07875, 0.4815, -0.7091), (0.1563, 0.4758, -0.7001), (0.2316, 0.4672, -0.6856), (0.3035, 0.4564, -0.666), (0.3707, 0.4442, -0.6416), (0.4324, 0.4324, -0.6122), (0.4879, 0.423, -0.5775), (0.0778, 0.5483, -0.6626), (0.1562, 0.58, -0.6359), (0.2303, 0.5699, -0.6228), (0.2988, 0.5186, -0.6237), (0.3642, 0.5034, -0.6023), (0.423, 0.4879, -0.5775), (0.4739, 0.4739, -0.5498), (0.06106, -0.06183, -0.8347), (0.06011, -0.1463, -0.8239), (0.08312, -0.2527, -0.8059), (0.0816, -0.3327, -0.7808), (0.08008, -0.4093, -0.7485), (0.07875, -0.4815, -0.7091), (0.0778, -0.5483, -0.6626), (0.1699, -0.08445, -0.8239), (0.168, -0.168, -0.8132), (0.1653, -0.2498, -0.7955), (0.1622, -0.3289, -0.7707), (0.1591, -0.4046, -0.7389), (0.1563, -0.4758, -0.7001), (0.1544, -0.5417, -0.6543), (0.2527, -0.08312, -0.8059), (0.2498, -0.1653, -0.7955), (0.2457, -0.2457, -0.7782), (0.241, -0.3234, -0.7541), (0.2361, -0.3975, -0.7233), (0.2316, -0.5298, -0.6856), (0.2284, -0.5316, -0.6412), (0.3327, -0.0816, -0.7808), (0.3289, -0.1622, -0.7707), (0.3647, -0.2475, -0.7299), (0.3169, -0.3169, -0.7311), (0.3099, -0.3889, -0.7018), (0.3035, -0.4564, -0.666), (0.2988, -0.5186, -0.6237), (0.4093, -0.08008, -0.7485), (0.4046, -0.1591, -0.7389), (0.4388, -0.2426, -0.699), (0.4302, -0.3164, -0.6775), (0.3795, -0.3795, -0.6747), (0.3707, -0.4442, -0.6416), (0.3642, -0.5034, -0.6023), (0.4815, -0.07875, -0.7091), (0.517, -0.1629, -0.6759), (0.5084, -0.2382, -0.6614), (0.4977, -0.31, -0.6418), (0.4442, -0.3707, -0.6416), (0.4324, -0.4324, -0.6122), (0.423, -0.4879, -0.5775), (0.5483, -0.0778, -0.6626), (0.5829, -0.1609, -0.6301), (0.5728, -0.235, -0.617), (0.5186, -0.2988, -0.6237), (0.5034, -0.3642, -0.6023), (0.4879, -0.423, -0.5775), (0.4739, -0.4739, -0.5498), (0.0, 0.0, 0.8419), (0.08577, 0.0, 0.8383), (0.1707, 0.0, 0.8275), (0.2538, 0.0, 0.8094), (0.3342, -2.328e-10, 0.7842), (0.4111, -0.1255, 0.7517), (0.4836, -0.1255, 0.7122), (0.5507, -0.06287, 0.6655), (0.0, 0.02316, 0.8383), (0.0, 0.108, 0.8275), (0.0, 0.2538, 0.8094), (2.328e-10, 0.3342, 0.7842), (0.0, 0.4111, 0.7838), (-4.657e-10, 0.4836, 0.7443), (0.0, 0.5507, 0.6655), (-0.08577, -0.06287, 0.8383), (-0.1707, -0.06287, 0.8275), (-0.2538, 0.0, 0.8094), (-0.3342, 2.328e-10, 0.8062), (-0.4111, 0.0, 0.7738), (-0.4836, -4.657e-10, 0.7343), (-0.5507, 0.0, 0.6655), (0.0, -0.08577, 0.8383), (0.0, -0.1707, 0.8512), (0.0, -0.2538, 0.8331), (-2.328e-10, -0.3342, 0.7842), (0.0, -0.4111, 0.7517), (4.657e-10, -0.4836, 0.7122), (0.0, -0.4591, 0.5959), (0.08539, -0.08539, 0.8347), (0.1699, -0.08445, 0.8239), (0.2527, -0.08312, 0.8059), (0.3327, -0.0816, 0.7808), (0.4093, -0.2056, 0.7485), (0.4815, -0.2042, 0.7222), (0.5483, -0.1407, 0.6757), (0.08445, -0.1699, 0.8239), (0.168, -0.168, 0.8132), (0.2498, -0.1653, 0.7955), (0.3289, -0.1622, 0.7707), (0.4046, -0.1591, 0.7389), (0.4758, -0.2192, 0.7132), (0.5417, -0.1544, 0.6674), (0.08312, -0.2527, 0.8059), (0.1653, -0.2498, 0.7955), (0.2457, -0.2457, 0.7782), (0.3234, -0.241, 0.7541), (0.3975, -0.2361, 0.7233), (0.4672, -0.2316, 0.6988), (0.5316, -0.2284, 0.6543), (0.0816, -0.3327, 0.7808), (0.1622, -0.3289, 0.7707), (0.241, -0.3234, 0.7541), (0.3169, -0.3169, 0.7311), (0.3889, -0.3099, 0.7018), (0.4564, -0.3035, 0.666), (0.5186, -0.2988, 0.6237), (0.08008, -0.4093, 0.7485), (0.1591, -0.4046, 0.7389), (0.2361, -0.3975, 0.7233), (0.3099, -0.3889, 0.7219), (0.3795, -0.3795, 0.6948), (0.4442, -0.3707, 0.6416), (0.5034, -0.3642, 0.6023), (0.07875, -0.4815, 0.7091), (0.1563, -0.4758, 0.7001), (0.2316, -0.4672, 0.7058), (0.3035, -0.4564, 0.6862), (0.3707, -0.4442, 0.6618), (0.4324, -0.4324, 0.6323), (0.4879, -0.423, 0.5775), (0.0778, -0.4566, 0.593), (0.1544, -0.5417, 0.6543), (0.2284, -0.5316, 0.6613), (0.2988, -0.5186, 0.6438), (0.3642, -0.5034, 0.6224), (0.423, -0.4879, 0.5775), (0.4739, -0.4739, 0.5498), (0.08539, 0.02278, 0.8347), (0.08445, 0.1699, 0.8239), (0.08312, 0.2527, 0.8059), (0.0816, 0.3327, 0.7808), (0.08008, 0.4093, 0.7806), (0.07875, 0.4815, 0.7411), (0.0778, 0.5483, 0.6946), (0.1699, 0.08445, 0.8239), (0.168, 0.168, 0.8132), (0.1653, 0.2498, 0.7955), (0.1622, 0.3289, 0.7707), (0.1591, 0.4046, 0.771), (0.1563, 0.4758, 0.7322), (0.1544, 0.5417, 0.6864), (0.2527, 0.08312, 0.8059), (0.2498, 0.1653, 0.833), (0.2457, 0.2457, 0.8157), (0.241, 0.3234, 0.7541), (0.2361, 0.3975, 0.7233), (0.2316, 0.4672, 0.7177), (0.2284, 0.5316, 0.6412), (0.3327, 0.0816, 0.7808), (0.3289, 0.1622, 0.8082), (0.3234, 0.241, 0.7916), (0.3169, 0.3169, 0.7686), (0.3099, 0.3889, 0.7018), (0.3035, 0.4564, 0.666), (0.2988, 0.5186, 0.6237), (0.4093, 0.08008, 0.7485), (0.4046, 0.1591, 0.7389), (0.3975, 0.2361, 0.7608), (0.3889, 0.3099, 0.7018), (0.3795, 0.3795, 0.6747), (0.3707, 0.4442, 0.6416), (0.3642, 0.4405, 0.6023), (0.4815, 0.07875, 0.7091), (0.4758, 0.1563, 0.7001), (0.4672, 0.2316, 0.6856), (0.4564, 0.3035, 0.666), (0.4442, 0.3707, 0.6416), (0.4324, 0.4324, 0.6122), (0.423, 0.425, 0.5775), (0.5483, 0.0778, 0.6626), (0.5417, 0.1544, 0.6543), (0.5316, 0.2284, 0.6412), (0.5186, 0.2988, 0.6237), (0.5034, 0.3642, 0.6023), (0.4879, 0.423, 0.5775), (0.4739, 0.4739, 0.5498), (-0.08539, -0.04009, 0.8347), (-0.1699, 0.02157, 0.8239), (-0.2527, 0.08312, 0.8059), (-0.3327, 0.0816, 0.8028), (-0.4093, 0.08008, 0.7706), (-0.4815, 0.07875, 0.7312), (-0.5483, 0.0778, 0.6626), (-0.08445, 0.1073, 0.8239), (-0.168, 0.168, 0.8132), (-0.2498, 0.1653, 0.7955), (-0.3289, 0.1622, 0.7928), (-0.4046, 0.1591, 0.761), (-0.4758, 0.1563, 0.7222), (-0.5417, 0.1544, 0.6543), (-0.08312, 0.2527, 0.8059), (-0.1653, 0.2498, 0.7955), (-0.2457, 0.2457, 0.7782), (-0.3234, 0.241, 0.7762), (-0.3975, 0.2361, 0.7453), (-0.4672, 0.2316, 0.6856), (-0.5316, 0.2284, 0.6412), (-0.0816, 0.3327, 0.7808), (-0.1622, 0.3289, 0.7707), (-0.241, 0.3234, 0.7541), (-0.3169, 0.3169, 0.7311), (-0.3889, 0.3099, 0.7018), (-0.4564, 0.3035, 0.666), (-0.5186, 0.2988, 0.6237), (-0.08008, 0.4093, 0.7806), (-0.1591, 0.4046, 0.7389), (-0.2361, 0.3975, 0.7233), (-0.3099, 0.3889, 0.7018), (-0.3795, 0.3795, 0.6747), (-0.4442, 0.3707, 0.6416), (-0.5034, 0.3642, 0.6023), (-0.07875, 0.4815, 0.7091), (-0.1563, 0.4758, 0.7001), (-0.2316, 0.4672, 0.6856), (-0.3035, 0.4564, 0.666), (-0.3707, 0.4442, 0.6416), (-0.4324, 0.4324, 0.6122), (-0.4879, 0.423, 0.5775), (-0.0778, 0.5483, 0.6626), (-0.1544, 0.5417, 0.6543), (-0.2284, 0.5316, 0.6412), (-0.2988, 0.5186, 0.6237), (-0.3642, 0.5034, 0.6023), (-0.423, 0.4879, 0.5775), (-0.4739, 0.4739, 0.5724), (-0.08539, -0.1483, 0.8584), (-0.08445, -0.1699, 0.8476), (-0.08312, -0.2527, 0.8296), (-0.0816, -0.3327, 0.7808), (-0.08008, -0.4093, 0.7485), (-0.07875, -0.3898, 0.6395), (-0.0778, -0.4566, 0.593), (-0.1699, -0.08445, 0.8239), (-0.168, -0.168, 0.8369), (-0.1653, -0.2498, 0.8192), (-0.1622, -0.3289, 0.7707), (-0.1591, -0.4046, 0.7389), (-0.1563, -0.3841, 0.6305), (-0.1544, -0.45, 0.5847), (-0.2527, -0.08312, 0.8059), (-0.2498, -0.1653, 0.7955), (-0.2457, -0.2457, 0.7782), (-0.241, -0.3234, 0.7541), (-0.2361, -0.3975, 0.7233), (-0.2316, -0.3755, 0.6161), (-0.2284, -0.4399, 0.5716), (-0.3327, -0.0816, 0.8028), (-0.3289, -0.1622, 0.7707), (-0.3234, -0.241, 0.7541), (-0.3169, -0.3169, 0.7311), (-0.3099, -0.3889, 0.7018), (-0.3035, -0.4564, 0.666), (-0.2988, -0.4269, 0.5541), (-0.4093, -0.08008, 0.7706), (-0.4046, -0.1591, 0.761), (-0.3975, -0.2361, 0.7233), (-0.3889, -0.3099, 0.7018), (-0.3795, -0.3795, 0.6747), (-0.3707, -0.4442, 0.6416), (-0.3642, -0.5034, 0.6023), (-0.4815, -0.07875, 0.7312), (-0.4758, -0.1563, 0.7222), (-0.4672, -0.2316, 0.6856), (-0.4564, -0.3035, 0.666), (-0.4442, -0.3707, 0.6416), (-0.4324, -0.4324, 0.6122), (-0.423, -0.4879, 0.5775), (-0.5483, -0.0778, 0.6626), (-0.5417, -0.1544, 0.6543), (-0.5316, -0.2284, 0.6412), (-0.5186, -0.2988, 0.6237), (-0.5034, -0.3642, 0.6023), (-0.4879, -0.423, 0.5775), (-0.4739, -0.4739, 0.5498), (-0.5896, -0.5163, -0.4673), (-0.6097, -0.5364, -0.4189), (-0.5563, -0.5563, -0.3615), (-0.5746, -0.5746, -0.2969), (-0.6631, -0.5898, -0.2271), (-0.6748, -0.6015, -0.1536), (-0.609, -0.609, -0.07742), (-0.6116, -0.6116, 0.0), (-0.609, -0.609, 0.07742), (-0.6015, -0.6142, 0.18), (-0.5898, -0.5898, 0.2271), (-0.5746, -0.5746, 0.2969), (-0.5563, -0.5563, 0.3615), (-0.5364, -0.5364, 0.4189), (-0.5163, -0.5163, 0.4673), (-0.5163, -0.4673, 0.5163), (-0.5364, -0.4189, 0.5364), (-0.5563, -0.3615, 0.5563), (-0.5746, -0.2969, 0.5746), (-0.5898, -0.2271, 0.5898), (-0.6015, -0.1536, 0.6015), (-0.609, -0.07742, 0.609), (-0.6116, 0.0, 0.6116), (-0.609, 0.07742, 0.609), (-0.6015, 0.1536, 0.6015), (-0.5898, 0.2271, 0.5898), (-0.5746, 0.2969, 0.5746), (-0.5563, 0.3615, 0.5789), (-0.5364, 0.4189, 0.559), (-0.5163, 0.4673, 0.5389), (-0.5163, 0.5163, 0.4673), (-0.5364, 0.5364, 0.4189), (-0.6296, 0.5563, 0.3615), (-0.6479, 0.5746, 0.2969), (-0.6631, 0.5898, 0.2271), (-0.6015, 0.6213, 0.1536), (-0.609, 0.5883, 0.1081), (-0.6116, 0.6116, 0.0), (-0.609, 0.609, -0.07742), (-0.6015, 0.6015, -0.1536), (-0.5898, 0.5898, -0.2271), (-0.5746, 0.5746, -0.2969), (-0.5563, 0.5563, -0.3615), (-0.5364, 0.5364, -0.4189), (-0.5163, 0.5163, -0.4673), (-0.5163, 0.4673, -0.5163), (-0.5364, 0.4189, -0.5364), (-0.5563, 0.3615, -0.5563), (-0.5746, 0.2969, -0.5746), (-0.5898, 0.2271, -0.5898), (-0.6015, 0.1536, -0.6015), (-0.609, 0.07742, -0.609), (-0.6116, 0.0, -0.6116), (-0.609, -0.07742, -0.609), (-0.6015, -0.1536, -0.6015), (-0.5898, -0.2271, -0.5898), (-0.5746, -0.2969, -0.5746), (-0.5563, -0.3615, -0.5563), (-0.5364, -0.4189, -0.5364), (-0.5163, -0.4673, -0.5163), (-0.4673, 0.5163, 0.5163), (-0.4189, 0.5364, 0.5364), (-0.3615, 0.5563, 0.5563), (-0.2969, 0.5746, 0.5746), (-0.2271, 0.5898, 0.5898), (-0.1536, 0.6015, 0.6015), (-0.07742, 0.609, 0.609), (0.0, 0.6116, 0.6116), (0.07742, 0.609, 0.609), (0.1536, 0.6015, 0.6015), (0.2271, 0.5898, 0.5898), (0.2969, 0.5746, 0.5746), (0.3615, 0.4934, 0.5563), (0.4189, 0.4736, 0.5364), (0.4673, 0.5163, 0.5163), (0.5163, 0.5163, 0.4673), (0.5364, 0.5364, 0.4189), (0.5563, 0.5734, 0.3615), (0.5746, 0.5917, 0.2969), (0.5898, 0.527, 0.2271), (0.6015, 0.5386, 0.1536), (0.609, 0.609, 0.07742), (0.6116, 0.6116, 0.0), (0.609, 0.609, -0.07742), (0.6015, 0.6015, -0.1536), (0.5898, 0.5898, -0.2271), (0.5746, 0.5746, -0.2969), (0.5582, 0.5946, -0.343), (0.5383, 0.5748, -0.4005), (0.5182, 0.5547, -0.4489), (0.4673, 0.5163, -0.5163), (0.4189, 0.5364, -0.5364), (0.3615, 0.5563, -0.5563), (0.2969, 0.5746, -0.5746), (0.229, 0.6282, -0.5714), (0.1554, 0.577, -0.5831), (0.07742, 0.609, -0.609), (0.0, 0.6116, -0.6116), (-0.07742, 0.609, -0.609), (-0.1517, 0.6398, -0.5831), (-0.2253, 0.6282, -0.5714), (-0.295, 0.6129, -0.5562), (-0.3615, 0.5563, -0.5563), (-0.4189, 0.5364, -0.5364), (-0.4673, 0.5163, -0.5163), (0.5163, 0.4673, 0.5163), (0.5364, 0.4189, 0.5364), (0.5563, 0.3615, 0.5563), (0.5746, 0.314, 0.6016), (0.5898, 0.2442, 0.6169), (0.6015, 0.1707, 0.6285), (0.609, 0.07742, 0.609), (0.6116, -0.06287, 0.6116), (0.609, -0.07742, 0.609), (0.6015, -0.1536, 0.6015), (0.5898, -0.2271, 0.5898), (0.5746, -0.2969, 0.5746), (0.5563, -0.3615, 0.5563), (0.5364, -0.4189, 0.5364), (0.5163, -0.4673, 0.5163), (0.5163, -0.5163, 0.4673), (0.5364, -0.5364, 0.4189), (0.5563, -0.5563, 0.3615), (0.5746, -0.5746, 0.3444), (0.5898, -0.6525, 0.2746), (0.6015, -0.6015, 0.1642), (0.609, -0.609, 0.08803), (0.6116, -0.6116, 0.0), (0.609, -0.609, -0.07742), (0.6015, -0.6015, -0.1536), (0.5898, -0.5898, -0.2271), (0.5746, -0.6372, -0.2969), (0.5563, -0.6189, -0.3615), (0.5364, -0.5364, -0.4189), (0.5163, -0.5163, -0.4673), (0.5163, -0.4673, -0.5163), (0.5364, -0.4189, -0.5364), (0.5563, -0.3615, -0.5563), (0.5746, -0.2969, -0.5746), (0.6311, -0.2337, -0.5656), (0.6427, -0.1601, -0.5773), (0.609, -0.07742, -0.609), (0.6116, 0.0, -0.6116), (0.609, 0.07742, -0.609), (0.6015, 0.1536, -0.6015), (0.5898, 0.2271, -0.5898), (0.5746, 0.2969, -0.5746), (0.5563, 0.3615, -0.5563), (0.5364, 0.4189, -0.5364), (0.5163, 0.4673, -0.5163), (0.4673, -0.5163, 0.5163), (0.4189, -0.5364, 0.5364), (0.3615, -0.5563, 0.5563), (0.2969, -0.5746, 0.5746), (0.2271, -0.5898, 0.5898), (0.1536, -0.6015, 0.6015), (0.07742, -0.5173, 0.5394), (0.0, -0.52, 0.5421), (-0.07742, -0.5173, 0.5394), (-0.1536, -0.5098, 0.5319), (-0.2271, -0.4982, 0.5203), (-0.2969, -0.4829, 0.505), (-0.3615, -0.4647, 0.4867), (-0.4189, -0.5364, 0.5364), (-0.4673, -0.5163, 0.5163), (-0.4673, -0.5163, -0.5163), (-0.4189, -0.5364, -0.5364), (-0.3615, -0.5563, -0.5563), (-0.2969, -0.5746, -0.5746), (-0.2271, -0.5898, -0.5898), (-0.1536, -0.6015, -0.6015), (-0.07742, -0.609, -0.609), (-0.02433, -0.5881, -0.6116), (0.07742, -0.609, -0.609), (0.1948, -0.608, -0.5773), (0.2683, -0.5964, -0.5656), (0.2969, -0.5746, -0.5746), (0.3615, -0.5563, -0.5563), (0.4189, -0.5364, -0.5364), (0.4673, -0.5163, -0.5163), (-0.5735, -0.5003, -0.5003), (-0.5003, 0.5003, -0.5003), (0.5003, 0.5003, -0.5003), (0.5003, -0.5003, -0.5003), (-0.5003, -0.5003, 0.5003), (-0.5003, 0.5003, 0.5228), (0.5003, 0.5003, 0.5003), (0.5003, -0.5003, 0.5003)], [], [(0, 22, 29, 1), (1, 29, 30, 2), (2, 30, 31, 3), (3, 31, 32, 4), (4, 32, 33, 5), (5, 33, 34, 6), (6, 34, 35, 7), (7, 35, 1371, 1372), (22, 23, 36, 29), (29, 36, 37, 30), (30, 37, 38, 31), (31, 38, 39, 32), (32, 39, 40, 33), (33, 40, 41, 34), (34, 41, 42, 35), (35, 42, 1370, 1371), (23, 24, 43, 36), (36, 43, 44, 37), (37, 44, 45, 38), (38, 45, 46, 39), (39, 46, 47, 40), (40, 47, 48, 41), (41, 48, 49, 42), (42, 49, 1369, 1370), (24, 25, 50, 43), (43, 50, 51, 44), (44, 51, 52, 45), (45, 52, 53, 46), (46, 53, 54, 47), (47, 54, 55, 48), (48, 55, 56, 49), (49, 56, 1368, 1369), (25, 26, 57, 50), (50, 57, 58, 51), (51, 58, 59, 52), (52, 59, 60, 53), (53, 60, 61, 54), (54, 61, 62, 55), (55, 62, 63, 56), (56, 63, 1367, 1368), (26, 27, 64, 57), (57, 64, 65, 58), (58, 65, 66, 59), (59, 66, 67, 60), (60, 67, 68, 61), (61, 68, 69, 62), (62, 69, 70, 63), (63, 70, 1366, 1367), (27, 28, 71, 64), (64, 71, 72, 65), (65, 72, 73, 66), (66, 73, 74, 67), (67, 74, 75, 68), (68, 75, 76, 69), (69, 76, 77, 70), (70, 77, 1365, 1366), (28, 1357, 1358, 71), (71, 1358, 1359, 72), (72, 1359, 1360, 73), (73, 1360, 1361, 74), (74, 1361, 1362, 75), (75, 1362, 1363, 76), (76, 1363, 1364, 77), (77, 1364, 1534, 1365), (0, 1, 78, 8), (8, 78, 79, 9), (9, 79, 80, 10), (10, 80, 81, 11), (11, 81, 82, 12), (12, 82, 83, 13), (13, 83, 84, 14), (14, 84, 1386, 1387), (1, 2, 85, 78), (78, 85, 86, 79), (79, 86, 87, 80), (80, 87, 88, 81), (81, 88, 89, 82), (82, 89, 90, 83), (83, 90, 91, 84), (84, 91, 1385, 1386), (2, 3, 92, 85), (85, 92, 93, 86), (86, 93, 94, 87), (87, 94, 95, 88), (88, 95, 96, 89), (89, 96, 97, 90), (90, 97, 98, 91), (91, 98, 1384, 1385), (3, 4, 99, 92), (92, 99, 100, 93), (93, 100, 101, 94), (94, 101, 102, 95), (95, 102, 103, 96), (96, 103, 104, 97), (97, 104, 105, 98), (98, 105, 1383, 1384), (4, 5, 106, 99), (99, 106, 107, 100), (100, 107, 108, 101), (101, 108, 109, 102), (102, 109, 110, 103), (103, 110, 111, 104), (104, 111, 112, 105), (105, 112, 1382, 1383), (5, 6, 113, 106), (106, 113, 114, 107), (107, 114, 115, 108), (108, 115, 116, 109), (109, 116, 117, 110), (110, 117, 118, 111), (111, 118, 119, 112), (112, 119, 1381, 1382), (6, 7, 120, 113), (113, 120, 121, 114), (114, 121, 122, 115), (115, 122, 123, 116), (116, 123, 124, 117), (117, 124, 125, 118), (118, 125, 126, 119), (119, 126, 1380, 1381), (7, 1372, 1373, 120), (120, 1373, 1374, 121), (121, 1374, 1375, 122), (122, 1375, 1376, 123), (123, 1376, 1377, 124), (124, 1377, 1378, 125), (125, 1378, 1379, 126), (126, 1379, 1535, 1380), (0, 8, 127, 15), (15, 127, 128, 16), (16, 128, 129, 17), (17, 129, 130, 18), (18, 130, 131, 19), (19, 131, 132, 20), (20, 132, 133, 21), (21, 133, 1401, 1402), (8, 9, 134, 127), (127, 134, 135, 128), (128, 135, 136, 129), (129, 136, 137, 130), (130, 137, 138, 131), (131, 138, 139, 132), (132, 139, 140, 133), (133, 140, 1400, 1401), (9, 10, 141, 134), (134, 141, 142, 135), (135, 142, 143, 136), (136, 143, 144, 137), (137, 144, 145, 138), (138, 145, 146, 139), (139, 146, 147, 140), (140, 147, 1399, 1400), (10, 11, 148, 141), (141, 148, 149, 142), (142, 149, 150, 143), (143, 150, 151, 144), (144, 151, 152, 145), (145, 152, 153, 146), (146, 153, 154, 147), (147, 154, 1398, 1399), (11, 12, 155, 148), (148, 155, 156, 149), (149, 156, 157, 150), (150, 157, 158, 151), (151, 158, 159, 152), (152, 159, 160, 153), (153, 160, 161, 154), (154, 161, 1397, 1398), (12, 13, 162, 155), (155, 162, 163, 156), (156, 163, 164, 157), (157, 164, 165, 158), (158, 165, 166, 159), (159, 166, 167, 160), (160, 167, 168, 161), (161, 168, 1396, 1397), (13, 14, 169, 162), (162, 169, 170, 163), (163, 170, 171, 164), (164, 171, 172, 165), (165, 172, 173, 166), (166, 173, 174, 167), (167, 174, 175, 168), (168, 175, 1395, 1396), (14, 1387, 1388, 169), (169, 1388, 1389, 170), (170, 1389, 1390, 171), (171, 1390, 1391, 172), (172, 1391, 1392, 173), (173, 1392, 1393, 174), (174, 1393, 1394, 175), (175, 1394, 1531, 1395), (0, 15, 176, 22), (22, 176, 177, 23), (23, 177, 178, 24), (24, 178, 179, 25), (25, 179, 180, 26), (26, 180, 181, 27), (27, 181, 182, 28), (28, 182, 1356, 1357), (15, 16, 183, 176), (176, 183, 184, 177), (177, 184, 185, 178), (178, 185, 186, 179), (179, 186, 187, 180), (180, 187, 188, 181), (181, 188, 189, 182), (182, 189, 1355, 1356), (16, 17, 190, 183), (183, 190, 191, 184), (184, 191, 192, 185), (185, 192, 193, 186), (186, 193, 194, 187), (187, 194, 195, 188), (188, 195, 196, 189), (189, 196, 1354, 1355), (17, 18, 197, 190), (190, 197, 198, 191), (191, 198, 199, 192), (192, 199, 200, 193), (193, 200, 201, 194), (194, 201, 202, 195), (195, 202, 203, 196), (196, 203, 1353, 1354), (18, 19, 204, 197), (197, 204, 205, 198), (198, 205, 206, 199), (199, 206, 207, 200), (200, 207, 208, 201), (201, 208, 209, 202), (202, 209, 210, 203), (203, 210, 1352, 1353), (19, 20, 211, 204), (204, 211, 212, 205), (205, 212, 213, 206), (206, 213, 214, 207), (207, 214, 215, 208), (208, 215, 216, 209), (209, 216, 217, 210), (210, 217, 1351, 1352), (20, 21, 218, 211), (211, 218, 219, 212), (212, 219, 220, 213), (213, 220, 221, 214), (214, 221, 222, 215), (215, 222, 223, 216), (216, 223, 224, 217), (217, 224, 1350, 1351), (21, 1402, 1403, 218), (218, 1403, 1404, 219), (219, 1404, 1405, 220), (220, 1405, 1406, 221), (221, 1406, 1407, 222), (222, 1407, 1408, 223), (223, 1408, 1409, 224), (224, 1409, 1530, 1350), (225, 247, 254, 226), (226, 254, 255, 227), (227, 255, 256, 228), (228, 256, 257, 229), (229, 257, 258, 230), (230, 258, 259, 231), (231, 259, 260, 232), (232, 260, 1416, 1417), (247, 248, 261, 254), (254, 261, 262, 255), (255, 262, 263, 256), (256, 263, 264, 257), (257, 264, 265, 258), (258, 265, 266, 259), (259, 266, 267, 260), (260, 267, 1415, 1416), (248, 249, 268, 261), (261, 268, 269, 262), (262, 269, 270, 263), (263, 270, 271, 264), (264, 271, 272, 265), (265, 272, 273, 266), (266, 273, 274, 267), (267, 274, 1414, 1415), (249, 250, 275, 268), (268, 275, 276, 269), (269, 276, 277, 270), (270, 277, 278, 271), (271, 278, 279, 272), (272, 279, 280, 273), (273, 280, 281, 274), (274, 281, 1413, 1414), (250, 251, 282, 275), (275, 282, 283, 276), (276, 283, 284, 277), (277, 284, 285, 278), (278, 285, 286, 279), (279, 286, 287, 280), (280, 287, 288, 281), (281, 288, 1412, 1413), (251, 252, 289, 282), (282, 289, 290, 283), (283, 290, 291, 284), (284, 291, 292, 285), (285, 292, 293, 286), (286, 293, 294, 287), (287, 294, 295, 288), (288, 295, 1411, 1412), (252, 253, 296, 289), (289, 296, 297, 290), (290, 297, 298, 291), (291, 298, 299, 292), (292, 299, 300, 293), (293, 300, 301, 294), (294, 301, 302, 295), (295, 302, 1410, 1411), (253, 1387, 1386, 296), (296, 1386, 1385, 297), (297, 1385, 1384, 298), (298, 1384, 1383, 299), (299, 1383, 1382, 300), (300, 1382, 1381, 301), (301, 1381, 1380, 302), (302, 1380, 1535, 1410), (225, 226, 303, 233), (233, 303, 304, 234), (234, 304, 305, 235), (235, 305, 306, 236), (236, 306, 307, 237), (237, 307, 308, 238), (238, 308, 309, 239), (239, 309, 1431, 1432), (226, 227, 310, 303), (303, 310, 311, 304), (304, 311, 312, 305), (305, 312, 313, 306), (306, 313, 314, 307), (307, 314, 315, 308), (308, 315, 316, 309), (309, 316, 1430, 1431), (227, 228, 317, 310), (310, 317, 318, 311), (311, 318, 319, 312), (312, 319, 320, 313), (313, 320, 321, 314), (314, 321, 322, 315), (315, 322, 323, 316), (316, 323, 1429, 1430), (228, 229, 324, 317), (317, 324, 325, 318), (318, 325, 326, 319), (319, 326, 327, 320), (320, 327, 328, 321), (321, 328, 329, 322), (322, 329, 330, 323), (323, 330, 1428, 1429), (229, 230, 331, 324), (324, 331, 332, 325), (325, 332, 333, 326), (326, 333, 334, 327), (327, 334, 335, 328), (328, 335, 336, 329), (329, 336, 337, 330), (330, 337, 1427, 1428), (230, 231, 338, 331), (331, 338, 339, 332), (332, 339, 340, 333), (333, 340, 341, 334), (334, 341, 342, 335), (335, 342, 343, 336), (336, 343, 344, 337), (337, 344, 1426, 1427), (231, 232, 345, 338), (338, 345, 346, 339), (339, 346, 347, 340), (340, 347, 348, 341), (341, 348, 349, 342), (342, 349, 350, 343), (343, 350, 351, 344), (344, 351, 1425, 1426), (232, 1417, 1418, 345), (345, 1418, 1419, 346), (346, 1419, 1420, 347), (347, 1420, 1421, 348), (348, 1421, 1422, 349), (349, 1422, 1423, 350), (350, 1423, 1424, 351), (351, 1424, 1536, 1425), (225, 233, 352, 240), (240, 352, 353, 241), (241, 353, 354, 242), (242, 354, 355, 243), (243, 355, 356, 244), (244, 356, 357, 245), (245, 357, 358, 246), (246, 358, 1446, 1447), (233, 234, 359, 352), (352, 359, 360, 353), (353, 360, 361, 354), (354, 361, 362, 355), (355, 362, 363, 356), (356, 363, 364, 357), (357, 364, 365, 358), (358, 365, 1445, 1446), (234, 235, 366, 359), (359, 366, 367, 360), (360, 367, 368, 361), (361, 368, 369, 362), (362, 369, 370, 363), (363, 370, 371, 364), (364, 371, 372, 365), (365, 372, 1444, 1445), (235, 236, 373, 366), (366, 373, 374, 367), (367, 374, 375, 368), (368, 375, 376, 369), (369, 376, 377, 370), (370, 377, 378, 371), (371, 378, 379, 372), (372, 379, 1443, 1444), (236, 237, 380, 373), (373, 380, 381, 374), (374, 381, 382, 375), (375, 382, 383, 376), (376, 383, 384, 377), (377, 384, 385, 378), (378, 385, 386, 379), (379, 386, 1442, 1443), (237, 238, 387, 380), (380, 387, 388, 381), (381, 388, 389, 382), (382, 389, 390, 383), (383, 390, 391, 384), (384, 391, 392, 385), (385, 392, 393, 386), (386, 393, 1441, 1442), (238, 239, 394, 387), (387, 394, 395, 388), (388, 395, 396, 389), (389, 396, 397, 390), (390, 397, 398, 391), (391, 398, 399, 392), (392, 399, 400, 393), (393, 400, 1440, 1441), (239, 1432, 1433, 394), (394, 1433, 1434, 395), (395, 1434, 1435, 396), (396, 1435, 1436, 397), (397, 1436, 1437, 398), (398, 1437, 1438, 399), (399, 1438, 1439, 400), (400, 1439, 1532, 1440), (225, 240, 401, 247), (247, 401, 402, 248), (248, 402, 403, 249), (249, 403, 404, 250), (250, 404, 405, 251), (251, 405, 406, 252), (252, 406, 407, 253), (253, 407, 1388, 1387), (240, 241, 408, 401), (401, 408, 409, 402), (402, 409, 410, 403), (403, 410, 411, 404), (404, 411, 412, 405), (405, 412, 413, 406), (406, 413, 414, 407), (407, 414, 1389, 1388), (241, 242, 415, 408), (408, 415, 416, 409), (409, 416, 417, 410), (410, 417, 418, 411), (411, 418, 419, 412), (412, 419, 420, 413), (413, 420, 421, 414), (414, 421, 1390, 1389), (242, 243, 422, 415), (415, 422, 423, 416), (416, 423, 424, 417), (417, 424, 425, 418), (418, 425, 426, 419), (419, 426, 427, 420), (420, 427, 428, 421), (421, 428, 1391, 1390), (243, 244, 429, 422), (422, 429, 430, 423), (423, 430, 431, 424), (424, 431, 432, 425), (425, 432, 433, 426), (426, 433, 434, 427), (427, 434, 435, 428), (428, 435, 1392, 1391), (244, 245, 436, 429), (429, 436, 437, 430), (430, 437, 438, 431), (431, 438, 439, 432), (432, 439, 440, 433), (433, 440, 441, 434), (434, 441, 442, 435), (435, 442, 1393, 1392), (245, 246, 443, 436), (436, 443, 444, 437), (437, 444, 445, 438), (438, 445, 446, 439), (439, 446, 447, 440), (440, 447, 448, 441), (441, 448, 449, 442), (442, 449, 1394, 1393), (246, 1447, 1448, 443), (443, 1448, 1449, 444), (444, 1449, 1450, 445), (445, 1450, 1451, 446), (446, 1451, 1452, 447), (447, 1452, 1453, 448), (448, 1453, 1454, 449), (449, 1454, 1531, 1394), (450, 472, 479, 451), (451, 479, 480, 452), (452, 480, 481, 453), (453, 481, 482, 454), (454, 482, 483, 455), (455, 483, 484, 456), (456, 484, 485, 457), (457, 485, 1461, 1462), (472, 473, 486, 479), (479, 486, 487, 480), (480, 487, 488, 481), (481, 488, 489, 482), (482, 489, 490, 483), (483, 490, 491, 484), (484, 491, 492, 485), (485, 492, 1460, 1461), (473, 474, 493, 486), (486, 493, 494, 487), (487, 494, 495, 488), (488, 495, 496, 489), (489, 496, 497, 490), (490, 497, 498, 491), (491, 498, 499, 492), (492, 499, 1459, 1460), (474, 475, 500, 493), (493, 500, 501, 494), (494, 501, 502, 495), (495, 502, 503, 496), (496, 503, 504, 497), (497, 504, 505, 498), (498, 505, 506, 499), (499, 506, 1458, 1459), (475, 476, 507, 500), (500, 507, 508, 501), (501, 508, 509, 502), (502, 509, 510, 503), (503, 510, 511, 504), (504, 511, 512, 505), (505, 512, 513, 506), (506, 513, 1457, 1458), (476, 477, 514, 507), (507, 514, 515, 508), (508, 515, 516, 509), (509, 516, 517, 510), (510, 517, 518, 511), (511, 518, 519, 512), (512, 519, 520, 513), (513, 520, 1456, 1457), (477, 478, 521, 514), (514, 521, 522, 515), (515, 522, 523, 516), (516, 523, 524, 517), (517, 524, 525, 518), (518, 525, 526, 519), (519, 526, 527, 520), (520, 527, 1455, 1456), (478, 1432, 1431, 521), (521, 1431, 1430, 522), (522, 1430, 1429, 523), (523, 1429, 1428, 524), (524, 1428, 1427, 525), (525, 1427, 1426, 526), (526, 1426, 1425, 527), (527, 1425, 1536, 1455), (450, 451, 528, 458), (458, 528, 529, 459), (459, 529, 530, 460), (460, 530, 531, 461), (461, 531, 532, 462), (462, 532, 533, 463), (463, 533, 534, 464), (464, 534, 1476, 1477), (451, 452, 535, 528), (528, 535, 536, 529), (529, 536, 537, 530), (530, 537, 538, 531), (531, 538, 539, 532), (532, 539, 540, 533), (533, 540, 541, 534), (534, 541, 1475, 1476), (452, 453, 542, 535), (535, 542, 543, 536), (536, 543, 544, 537), (537, 544, 545, 538), (538, 545, 546, 539), (539, 546, 547, 540), (540, 547, 548, 541), (541, 548, 1474, 1475), (453, 454, 549, 542), (542, 549, 550, 543), (543, 550, 551, 544), (544, 551, 552, 545), (545, 552, 553, 546), (546, 553, 554, 547), (547, 554, 555, 548), (548, 555, 1473, 1474), (454, 455, 556, 549), (549, 556, 557, 550), (550, 557, 558, 551), (551, 558, 559, 552), (552, 559, 560, 553), (553, 560, 561, 554), (554, 561, 562, 555), (555, 562, 1472, 1473), (455, 456, 563, 556), (556, 563, 564, 557), (557, 564, 565, 558), (558, 565, 566, 559), (559, 566, 567, 560), (560, 567, 568, 561), (561, 568, 569, 562), (562, 569, 1471, 1472), (456, 457, 570, 563), (563, 570, 571, 564), (564, 571, 572, 565), (565, 572, 573, 566), (566, 573, 574, 567), (567, 574, 575, 568), (568, 575, 576, 569), (569, 576, 1470, 1471), (457, 1462, 1463, 570), (570, 1463, 1464, 571), (571, 1464, 1465, 572), (572, 1465, 1466, 573), (573, 1466, 1467, 574), (574, 1467, 1468, 575), (575, 1468, 1469, 576), (576, 1469, 1537, 1470), (450, 458, 577, 465), (465, 577, 578, 466), (466, 578, 579, 467), (467, 579, 580, 468), (468, 580, 581, 469), (469, 581, 582, 470), (470, 582, 583, 471), (471, 583, 1491, 1492), (458, 459, 584, 577), (577, 584, 585, 578), (578, 585, 586, 579), (579, 586, 587, 580), (580, 587, 588, 581), (581, 588, 589, 582), (582, 589, 590, 583), (583, 590, 1490, 1491), (459, 460, 591, 584), (584, 591, 592, 585), (585, 592, 593, 586), (586, 593, 594, 587), (587, 594, 595, 588), (588, 595, 596, 589), (589, 596, 597, 590), (590, 597, 1489, 1490), (460, 461, 598, 591), (591, 598, 599, 592), (592, 599, 600, 593), (593, 600, 601, 594), (594, 601, 602, 595), (595, 602, 603, 596), (596, 603, 604, 597), (597, 604, 1488, 1489), (461, 462, 605, 598), (598, 605, 606, 599), (599, 606, 607, 600), (600, 607, 608, 601), (601, 608, 609, 602), (602, 609, 610, 603), (603, 610, 611, 604), (604, 611, 1487, 1488), (462, 463, 612, 605), (605, 612, 613, 606), (606, 613, 614, 607), (607, 614, 615, 608), (608, 615, 616, 609), (609, 616, 617, 610), (610, 617, 618, 611), (611, 618, 1486, 1487), (463, 464, 619, 612), (612, 619, 620, 613), (613, 620, 621, 614), (614, 621, 622, 615), (615, 622, 623, 616), (616, 623, 624, 617), (617, 624, 625, 618), (618, 625, 1485, 1486), (464, 1477, 1478, 619), (619, 1478, 1479, 620), (620, 1479, 1480, 621), (621, 1480, 1481, 622), (622, 1481, 1482, 623), (623, 1482, 1483, 624), (624, 1483, 1484, 625), (625, 1484, 1533, 1485), (450, 465, 626, 472), (472, 626, 627, 473), (473, 627, 628, 474), (474, 628, 629, 475), (475, 629, 630, 476), (476, 630, 631, 477), (477, 631, 632, 478), (478, 632, 1433, 1432), (465, 466, 633, 626), (626, 633, 634, 627), (627, 634, 635, 628), (628, 635, 636, 629), (629, 636, 637, 630), (630, 637, 638, 631), (631, 638, 639, 632), (632, 639, 1434, 1433), (466, 467, 640, 633), (633, 640, 641, 634), (634, 641, 642, 635), (635, 642, 643, 636), (636, 643, 644, 637), (637, 644, 645, 638), (638, 645, 646, 639), (639, 646, 1435, 1434), (467, 468, 647, 640), (640, 647, 648, 641), (641, 648, 649, 642), (642, 649, 650, 643), (643, 650, 651, 644), (644, 651, 652, 645), (645, 652, 653, 646), (646, 653, 1436, 1435), (468, 469, 654, 647), (647, 654, 655, 648), (648, 655, 656, 649), (649, 656, 657, 650), (650, 657, 658, 651), (651, 658, 659, 652), (652, 659, 660, 653), (653, 660, 1437, 1436), (469, 470, 661, 654), (654, 661, 662, 655), (655, 662, 663, 656), (656, 663, 664, 657), (657, 664, 665, 658), (658, 665, 666, 659), (659, 666, 667, 660), (660, 667, 1438, 1437), (470, 471, 668, 661), (661, 668, 669, 662), (662, 669, 670, 663), (663, 670, 671, 664), (664, 671, 672, 665), (665, 672, 673, 666), (666, 673, 674, 667), (667, 674, 1439, 1438), (471, 1492, 1493, 668), (668, 1493, 1494, 669), (669, 1494, 1495, 670), (670, 1495, 1496, 671), (671, 1496, 1497, 672), (672, 1497, 1498, 673), (673, 1498, 1499, 674), (674, 1499, 1532, 1439), (675, 697, 704, 676), (676, 704, 705, 677), (677, 705, 706, 678), (678, 706, 707, 679), (679, 707, 708, 680), (680, 708, 709, 681), (681, 709, 710, 682), (682, 710, 1506, 1507), (697, 698, 711, 704), (704, 711, 712, 705), (705, 712, 713, 706), (706, 713, 714, 707), (707, 714, 715, 708), (708, 715, 716, 709), (709, 716, 717, 710), (710, 717, 1505, 1506), (698, 699, 718, 711), (711, 718, 719, 712), (712, 719, 720, 713), (713, 720, 721, 714), (714, 721, 722, 715), (715, 722, 723, 716), (716, 723, 724, 717), (717, 724, 1504, 1505), (699, 700, 725, 718), (718, 725, 726, 719), (719, 726, 727, 720), (720, 727, 728, 721), (721, 728, 729, 722), (722, 729, 730, 723), (723, 730, 731, 724), (724, 731, 1503, 1504), (700, 701, 732, 725), (725, 732, 733, 726), (726, 733, 734, 727), (727, 734, 735, 728), (728, 735, 736, 729), (729, 736, 737, 730), (730, 737, 738, 731), (731, 738, 1502, 1503), (701, 702, 739, 732), (732, 739, 740, 733), (733, 740, 741, 734), (734, 741, 742, 735), (735, 742, 743, 736), (736, 743, 744, 737), (737, 744, 745, 738), (738, 745, 1501, 1502), (702, 703, 746, 739), (739, 746, 747, 740), (740, 747, 748, 741), (741, 748, 749, 742), (742, 749, 750, 743), (743, 750, 751, 744), (744, 751, 752, 745), (745, 752, 1500, 1501), (703, 1477, 1476, 746), (746, 1476, 1475, 747), (747, 1475, 1474, 748), (748, 1474, 1473, 749), (749, 1473, 1472, 750), (750, 1472, 1471, 751), (751, 1471, 1470, 752), (752, 1470, 1537, 1500), (675, 676, 753, 683), (683, 753, 754, 684), (684, 754, 755, 685), (685, 755, 756, 686), (686, 756, 757, 687), (687, 757, 758, 688), (688, 758, 759, 689), (689, 759, 1358, 1357), (676, 677, 760, 753), (753, 760, 761, 754), (754, 761, 762, 755), (755, 762, 763, 756), (756, 763, 764, 757), (757, 764, 765, 758), (758, 765, 766, 759), (759, 766, 1359, 1358), (677, 678, 767, 760), (760, 767, 768, 761), (761, 768, 769, 762), (762, 769, 770, 763), (763, 770, 771, 764), (764, 771, 772, 765), (765, 772, 773, 766), (766, 773, 1360, 1359), (678, 679, 774, 767), (767, 774, 775, 768), (768, 775, 776, 769), (769, 776, 777, 770), (770, 777, 778, 771), (771, 778, 779, 772), (772, 779, 780, 773), (773, 780, 1361, 1360), (679, 680, 781, 774), (774, 781, 782, 775), (775, 782, 783, 776), (776, 783, 784, 777), (777, 784, 785, 778), (778, 785, 786, 779), (779, 786, 787, 780), (780, 787, 1362, 1361), (680, 681, 788, 781), (781, 788, 789, 782), (782, 789, 790, 783), (783, 790, 791, 784), (784, 791, 792, 785), (785, 792, 793, 786), (786, 793, 794, 787), (787, 794, 1363, 1362), (681, 682, 795, 788), (788, 795, 796, 789), (789, 796, 797, 790), (790, 797, 798, 791), (791, 798, 799, 792), (792, 799, 800, 793), (793, 800, 801, 794), (794, 801, 1364, 1363), (682, 1507, 1508, 795), (795, 1508, 1509, 796), (796, 1509, 1510, 797), (797, 1510, 1511, 798), (798, 1511, 1512, 799), (799, 1512, 1513, 800), (800, 1513, 1514, 801), (801, 1514, 1534, 1364), (675, 683, 802, 690), (690, 802, 803, 691), (691, 803, 804, 692), (692, 804, 805, 693), (693, 805, 806, 694), (694, 806, 807, 695), (695, 807, 808, 696), (696, 808, 1521, 1522), (683, 684, 809, 802), (802, 809, 810, 803), (803, 810, 811, 804), (804, 811, 812, 805), (805, 812, 813, 806), (806, 813, 814, 807), (807, 814, 815, 808), (808, 815, 1520, 1521), (684, 685, 816, 809), (809, 816, 817, 810), (810, 817, 818, 811), (811, 818, 819, 812), (812, 819, 820, 813), (813, 820, 821, 814), (814, 821, 822, 815), (815, 822, 1519, 1520), (685, 686, 823, 816), (816, 823, 824, 817), (817, 824, 825, 818), (818, 825, 826, 819), (819, 826, 827, 820), (820, 827, 828, 821), (821, 828, 829, 822), (822, 829, 1518, 1519), (686, 687, 830, 823), (823, 830, 831, 824), (824, 831, 832, 825), (825, 832, 833, 826), (826, 833, 834, 827), (827, 834, 835, 828), (828, 835, 836, 829), (829, 836, 1517, 1518), (687, 688, 837, 830), (830, 837, 838, 831), (831, 838, 839, 832), (832, 839, 840, 833), (833, 840, 841, 834), (834, 841, 842, 835), (835, 842, 843, 836), (836, 843, 1516, 1517), (688, 689, 844, 837), (837, 844, 845, 838), (838, 845, 846, 839), (839, 846, 847, 840), (840, 847, 848, 841), (841, 848, 849, 842), (842, 849, 850, 843), (843, 850, 1515, 1516), (689, 1357, 1356, 844), (844, 1356, 1355, 845), (845, 1355, 1354, 846), (846, 1354, 1353, 847), (847, 1353, 1352, 848), (848, 1352, 1351, 849), (849, 1351, 1350, 850), (850, 1350, 1530, 1515), (675, 690, 851, 697), (697, 851, 852, 698), (698, 852, 853, 699), (699, 853, 854, 700), (700, 854, 855, 701), (701, 855, 856, 702), (702, 856, 857, 703), (703, 857, 1478, 1477), (690, 691, 858, 851), (851, 858, 859, 852), (852, 859, 860, 853), (853, 860, 861, 854), (854, 861, 862, 855), (855, 862, 863, 856), (856, 863, 864, 857), (857, 864, 1479, 1478), (691, 692, 865, 858), (858, 865, 866, 859), (859, 866, 867, 860), (860, 867, 868, 861), (861, 868, 869, 862), (862, 869, 870, 863), (863, 870, 871, 864), (864, 871, 1480, 1479), (692, 693, 872, 865), (865, 872, 873, 866), (866, 873, 874, 867), (867, 874, 875, 868), (868, 875, 876, 869), (869, 876, 877, 870), (870, 877, 878, 871), (871, 878, 1481, 1480), (693, 694, 879, 872), (872, 879, 880, 873), (873, 880, 881, 874), (874, 881, 882, 875), (875, 882, 883, 876), (876, 883, 884, 877), (877, 884, 885, 878), (878, 885, 1482, 1481), (694, 695, 886, 879), (879, 886, 887, 880), (880, 887, 888, 881), (881, 888, 889, 882), (882, 889, 890, 883), (883, 890, 891, 884), (884, 891, 892, 885), (885, 892, 1483, 1482), (695, 696, 893, 886), (886, 893, 894, 887), (887, 894, 895, 888), (888, 895, 896, 889), (889, 896, 897, 890), (890, 897, 898, 891), (891, 898, 899, 892), (892, 899, 1484, 1483), (696, 1522, 1523, 893), (893, 1523, 1524, 894), (894, 1524, 1525, 895), (895, 1525, 1526, 896), (896, 1526, 1527, 897), (897, 1527, 1528, 898), (898, 1528, 1529, 899), (899, 1529, 1533, 1484), (900, 922, 929, 901), (901, 929, 930, 902), (902, 930, 931, 903), (903, 931, 932, 904), (904, 932, 933, 905), (905, 933, 934, 906), (906, 934, 935, 907), (907, 935, 1403, 1402), (922, 923, 936, 929), (929, 936, 937, 930), (930, 937, 938, 931), (931, 938, 939, 932), (932, 939, 940, 933), (933, 940, 941, 934), (934, 941, 942, 935), (935, 942, 1404, 1403), (923, 924, 943, 936), (936, 943, 944, 937), (937, 944, 945, 938), (938, 945, 946, 939), (939, 946, 947, 940), (940, 947, 948, 941), (941, 948, 949, 942), (942, 949, 1405, 1404), (924, 925, 950, 943), (943, 950, 951, 944), (944, 951, 952, 945), (945, 952, 953, 946), (946, 953, 954, 947), (947, 954, 955, 948), (948, 955, 956, 949), (949, 956, 1406, 1405), (925, 926, 957, 950), (950, 957, 958, 951), (951, 958, 959, 952), (952, 959, 960, 953), (953, 960, 961, 954), (954, 961, 962, 955), (955, 962, 963, 956), (956, 963, 1407, 1406), (926, 927, 964, 957), (957, 964, 965, 958), (958, 965, 966, 959), (959, 966, 967, 960), (960, 967, 968, 961), (961, 968, 969, 962), (962, 969, 970, 963), (963, 970, 1408, 1407), (927, 928, 971, 964), (964, 971, 972, 965), (965, 972, 973, 966), (966, 973, 974, 967), (967, 974, 975, 968), (968, 975, 976, 969), (969, 976, 977, 970), (970, 977, 1409, 1408), (928, 1522, 1521, 971), (971, 1521, 1520, 972), (972, 1520, 1519, 973), (973, 1519, 1518, 974), (974, 1518, 1517, 975), (975, 1517, 1516, 976), (976, 1516, 1515, 977), (977, 1515, 1530, 1409), (900, 901, 978, 908), (908, 978, 979, 909), (909, 979, 980, 910), (910, 980, 981, 911), (911, 981, 982, 912), (912, 982, 983, 913), (913, 983, 984, 914), (914, 984, 1448, 1447), (901, 902, 985, 978), (978, 985, 986, 979), (979, 986, 987, 980), (980, 987, 988, 981), (981, 988, 989, 982), (982, 989, 990, 983), (983, 990, 991, 984), (984, 991, 1449, 1448), (902, 903, 992, 985), (985, 992, 993, 986), (986, 993, 994, 987), (987, 994, 995, 988), (988, 995, 996, 989), (989, 996, 997, 990), (990, 997, 998, 991), (991, 998, 1450, 1449), (903, 904, 999, 992), (992, 999, 1000, 993), (993, 1000, 1001, 994), (994, 1001, 1002, 995), (995, 1002, 1003, 996), (996, 1003, 1004, 997), (997, 1004, 1005, 998), (998, 1005, 1451, 1450), (904, 905, 1006, 999), (999, 1006, 1007, 1000), (1000, 1007, 1008, 1001), (1001, 1008, 1009, 1002), (1002, 1009, 1010, 1003), (1003, 1010, 1011, 1004), (1004, 1011, 1012, 1005), (1005, 1012, 1452, 1451), (905, 906, 1013, 1006), (1006, 1013, 1014, 1007), (1007, 1014, 1015, 1008), (1008, 1015, 1016, 1009), (1009, 1016, 1017, 1010), (1010, 1017, 1018, 1011), (1011, 1018, 1019, 1012), (1012, 1019, 1453, 1452), (906, 907, 1020, 1013), (1013, 1020, 1021, 1014), (1014, 1021, 1022, 1015), (1015, 1022, 1023, 1016), (1016, 1023, 1024, 1017), (1017, 1024, 1025, 1018), (1018, 1025, 1026, 1019), (1019, 1026, 1454, 1453), (907, 1402, 1401, 1020), (1020, 1401, 1400, 1021), (1021, 1400, 1399, 1022), (1022, 1399, 1398, 1023), (1023, 1398, 1397, 1024), (1024, 1397, 1396, 1025), (1025, 1396, 1395, 1026), (1026, 1395, 1531, 1454), (900, 908, 1027, 915), (915, 1027, 1028, 916), (916, 1028, 1029, 917), (917, 1029, 1030, 918), (918, 1030, 1031, 919), (919, 1031, 1032, 920), (920, 1032, 1033, 921), (921, 1033, 1493, 1492), (908, 909, 1034, 1027), (1027, 1034, 1035, 1028), (1028, 1035, 1036, 1029), (1029, 1036, 1037, 1030), (1030, 1037, 1038, 1031), (1031, 1038, 1039, 1032), (1032, 1039, 1040, 1033), (1033, 1040, 1494, 1493), (909, 910, 1041, 1034), (1034, 1041, 1042, 1035), (1035, 1042, 1043, 1036), (1036, 1043, 1044, 1037), (1037, 1044, 1045, 1038), (1038, 1045, 1046, 1039), (1039, 1046, 1047, 1040), (1040, 1047, 1495, 1494), (910, 911, 1048, 1041), (1041, 1048, 1049, 1042), (1042, 1049, 1050, 1043), (1043, 1050, 1051, 1044), (1044, 1051, 1052, 1045), (1045, 1052, 1053, 1046), (1046, 1053, 1054, 1047), (1047, 1054, 1496, 1495), (911, 912, 1055, 1048), (1048, 1055, 1056, 1049), (1049, 1056, 1057, 1050), (1050, 1057, 1058, 1051), (1051, 1058, 1059, 1052), (1052, 1059, 1060, 1053), (1053, 1060, 1061, 1054), (1054, 1061, 1497, 1496), (912, 913, 1062, 1055), (1055, 1062, 1063, 1056), (1056, 1063, 1064, 1057), (1057, 1064, 1065, 1058), (1058, 1065, 1066, 1059), (1059, 1066, 1067, 1060), (1060, 1067, 1068, 1061), (1061, 1068, 1498, 1497), (913, 914, 1069, 1062), (1062, 1069, 1070, 1063), (1063, 1070, 1071, 1064), (1064, 1071, 1072, 1065), (1065, 1072, 1073, 1066), (1066, 1073, 1074, 1067), (1067, 1074, 1075, 1068), (1068, 1075, 1499, 1498), (914, 1447, 1446, 1069), (1069, 1446, 1445, 1070), (1070, 1445, 1444, 1071), (1071, 1444, 1443, 1072), (1072, 1443, 1442, 1073), (1073, 1442, 1441, 1074), (1074, 1441, 1440, 1075), (1075, 1440, 1532, 1499), (900, 915, 1076, 922), (922, 1076, 1077, 923), (923, 1077, 1078, 924), (924, 1078, 1079, 925), (925, 1079, 1080, 926), (926, 1080, 1081, 927), (927, 1081, 1082, 928), (928, 1082, 1523, 1522), (915, 916, 1083, 1076), (1076, 1083, 1084, 1077), (1077, 1084, 1085, 1078), (1078, 1085, 1086, 1079), (1079, 1086, 1087, 1080), (1080, 1087, 1088, 1081), (1081, 1088, 1089, 1082), (1082, 1089, 1524, 1523), (916, 917, 1090, 1083), (1083, 1090, 1091, 1084), (1084, 1091, 1092, 1085), (1085, 1092, 1093, 1086), (1086, 1093, 1094, 1087), (1087, 1094, 1095, 1088), (1088, 1095, 1096, 1089), (1089, 1096, 1525, 1524), (917, 918, 1097, 1090), (1090, 1097, 1098, 1091), (1091, 1098, 1099, 1092), (1092, 1099, 1100, 1093), (1093, 1100, 1101, 1094), (1094, 1101, 1102, 1095), (1095, 1102, 1103, 1096), (1096, 1103, 1526, 1525), (918, 919, 1104, 1097), (1097, 1104, 1105, 1098), (1098, 1105, 1106, 1099), (1099, 1106, 1107, 1100), (1100, 1107, 1108, 1101), (1101, 1108, 1109, 1102), (1102, 1109, 1110, 1103), (1103, 1110, 1527, 1526), (919, 920, 1111, 1104), (1104, 1111, 1112, 1105), (1105, 1112, 1113, 1106), (1106, 1113, 1114, 1107), (1107, 1114, 1115, 1108), (1108, 1115, 1116, 1109), (1109, 1116, 1117, 1110), (1110, 1117, 1528, 1527), (920, 921, 1118, 1111), (1111, 1118, 1119, 1112), (1112, 1119, 1120, 1113), (1113, 1120, 1121, 1114), (1114, 1121, 1122, 1115), (1115, 1122, 1123, 1116), (1116, 1123, 1124, 1117), (1117, 1124, 1529, 1528), (921, 1492, 1491, 1118), (1118, 1491, 1490, 1119), (1119, 1490, 1489, 1120), (1120, 1489, 1488, 1121), (1121, 1488, 1487, 1122), (1122, 1487, 1486, 1123), (1123, 1486, 1485, 1124), (1124, 1485, 1533, 1529), (1125, 1147, 1154, 1126), (1126, 1154, 1155, 1127), (1127, 1155, 1156, 1128), (1128, 1156, 1157, 1129), (1129, 1157, 1158, 1130), (1130, 1158, 1159, 1131), (1131, 1159, 1160, 1132), (1132, 1160, 1463, 1462), (1147, 1148, 1161, 1154), (1154, 1161, 1162, 1155), (1155, 1162, 1163, 1156), (1156, 1163, 1164, 1157), (1157, 1164, 1165, 1158), (1158, 1165, 1166, 1159), (1159, 1166, 1167, 1160), (1160, 1167, 1464, 1463), (1148, 1149, 1168, 1161), (1161, 1168, 1169, 1162), (1162, 1169, 1170, 1163), (1163, 1170, 1171, 1164), (1164, 1171, 1172, 1165), (1165, 1172, 1173, 1166), (1166, 1173, 1174, 1167), (1167, 1174, 1465, 1464), (1149, 1150, 1175, 1168), (1168, 1175, 1176, 1169), (1169, 1176, 1177, 1170), (1170, 1177, 1178, 1171), (1171, 1178, 1179, 1172), (1172, 1179, 1180, 1173), (1173, 1180, 1181, 1174), (1174, 1181, 1466, 1465), (1150, 1151, 1182, 1175), (1175, 1182, 1183, 1176), (1176, 1183, 1184, 1177), (1177, 1184, 1185, 1178), (1178, 1185, 1186, 1179), (1179, 1186, 1187, 1180), (1180, 1187, 1188, 1181), (1181, 1188, 1467, 1466), (1151, 1152, 1189, 1182), (1182, 1189, 1190, 1183), (1183, 1190, 1191, 1184), (1184, 1191, 1192, 1185), (1185, 1192, 1193, 1186), (1186, 1193, 1194, 1187), (1187, 1194, 1195, 1188), (1188, 1195, 1468, 1467), (1152, 1153, 1196, 1189), (1189, 1196, 1197, 1190), (1190, 1197, 1198, 1191), (1191, 1198, 1199, 1192), (1192, 1199, 1200, 1193), (1193, 1200, 1201, 1194), (1194, 1201, 1202, 1195), (1195, 1202, 1469, 1468), (1153, 1507, 1506, 1196), (1196, 1506, 1505, 1197), (1197, 1505, 1504, 1198), (1198, 1504, 1503, 1199), (1199, 1503, 1502, 1200), (1200, 1502, 1501, 1201), (1201, 1501, 1500, 1202), (1202, 1500, 1537, 1469), (1125, 1126, 1203, 1133), (1133, 1203, 1204, 1134), (1134, 1204, 1205, 1135), (1135, 1205, 1206, 1136), (1136, 1206, 1207, 1137), (1137, 1207, 1208, 1138), (1138, 1208, 1209, 1139), (1139, 1209, 1418, 1417), (1126, 1127, 1210, 1203), (1203, 1210, 1211, 1204), (1204, 1211, 1212, 1205), (1205, 1212, 1213, 1206), (1206, 1213, 1214, 1207), (1207, 1214, 1215, 1208), (1208, 1215, 1216, 1209), (1209, 1216, 1419, 1418), (1127, 1128, 1217, 1210), (1210, 1217, 1218, 1211), (1211, 1218, 1219, 1212), (1212, 1219, 1220, 1213), (1213, 1220, 1221, 1214), (1214, 1221, 1222, 1215), (1215, 1222, 1223, 1216), (1216, 1223, 1420, 1419), (1128, 1129, 1224, 1217), (1217, 1224, 1225, 1218), (1218, 1225, 1226, 1219), (1219, 1226, 1227, 1220), (1220, 1227, 1228, 1221), (1221, 1228, 1229, 1222), (1222, 1229, 1230, 1223), (1223, 1230, 1421, 1420), (1129, 1130, 1231, 1224), (1224, 1231, 1232, 1225), (1225, 1232, 1233, 1226), (1226, 1233, 1234, 1227), (1227, 1234, 1235, 1228), (1228, 1235, 1236, 1229), (1229, 1236, 1237, 1230), (1230, 1237, 1422, 1421), (1130, 1131, 1238, 1231), (1231, 1238, 1239, 1232), (1232, 1239, 1240, 1233), (1233, 1240, 1241, 1234), (1234, 1241, 1242, 1235), (1235, 1242, 1243, 1236), (1236, 1243, 1244, 1237), (1237, 1244, 1423, 1422), (1131, 1132, 1245, 1238), (1238, 1245, 1246, 1239), (1239, 1246, 1247, 1240), (1240, 1247, 1248, 1241), (1241, 1248, 1249, 1242), (1242, 1249, 1250, 1243), (1243, 1250, 1251, 1244), (1244, 1251, 1424, 1423), (1132, 1462, 1461, 1245), (1245, 1461, 1460, 1246), (1246, 1460, 1459, 1247), (1247, 1459, 1458, 1248), (1248, 1458, 1457, 1249), (1249, 1457, 1456, 1250), (1250, 1456, 1455, 1251), (1251, 1455, 1536, 1424), (1125, 1133, 1252, 1140), (1140, 1252, 1253, 1141), (1141, 1253, 1254, 1142), (1142, 1254, 1255, 1143), (1143, 1255, 1256, 1144), (1144, 1256, 1257, 1145), (1145, 1257, 1258, 1146), (1146, 1258, 1373, 1372), (1133, 1134, 1259, 1252), (1252, 1259, 1260, 1253), (1253, 1260, 1261, 1254), (1254, 1261, 1262, 1255), (1255, 1262, 1263, 1256), (1256, 1263, 1264, 1257), (1257, 1264, 1265, 1258), (1258, 1265, 1374, 1373), (1134, 1135, 1266, 1259), (1259, 1266, 1267, 1260), (1260, 1267, 1268, 1261), (1261, 1268, 1269, 1262), (1262, 1269, 1270, 1263), (1263, 1270, 1271, 1264), (1264, 1271, 1272, 1265), (1265, 1272, 1375, 1374), (1135, 1136, 1273, 1266), (1266, 1273, 1274, 1267), (1267, 1274, 1275, 1268), (1268, 1275, 1276, 1269), (1269, 1276, 1277, 1270), (1270, 1277, 1278, 1271), (1271, 1278, 1279, 1272), (1272, 1279, 1376, 1375), (1136, 1137, 1280, 1273), (1273, 1280, 1281, 1274), (1274, 1281, 1282, 1275), (1275, 1282, 1283, 1276), (1276, 1283, 1284, 1277), (1277, 1284, 1285, 1278), (1278, 1285, 1286, 1279), (1279, 1286, 1377, 1376), (1137, 1138, 1287, 1280), (1280, 1287, 1288, 1281), (1281, 1288, 1289, 1282), (1282, 1289, 1290, 1283), (1283, 1290, 1291, 1284), (1284, 1291, 1292, 1285), (1285, 1292, 1293, 1286), (1286, 1293, 1378, 1377), (1138, 1139, 1294, 1287), (1287, 1294, 1295, 1288), (1288, 1295, 1296, 1289), (1289, 1296, 1297, 1290), (1290, 1297, 1298, 1291), (1291, 1298, 1299, 1292), (1292, 1299, 1300, 1293), (1293, 1300, 1379, 1378), (1139, 1417, 1416, 1294), (1294, 1416, 1415, 1295), (1295, 1415, 1414, 1296), (1296, 1414, 1413, 1297), (1297, 1413, 1412, 1298), (1298, 1412, 1411, 1299), (1299, 1411, 1410, 1300), (1300, 1410, 1535, 1379), (1125, 1140, 1301, 1147), (1147, 1301, 1302, 1148), (1148, 1302, 1303, 1149), (1149, 1303, 1304, 1150), (1150, 1304, 1305, 1151), (1151, 1305, 1306, 1152), (1152, 1306, 1307, 1153), (1153, 1307, 1508, 1507), (1140, 1141, 1308, 1301), (1301, 1308, 1309, 1302), (1302, 1309, 1310, 1303), (1303, 1310, 1311, 1304), (1304, 1311, 1312, 1305), (1305, 1312, 1313, 1306), (1306, 1313, 1314, 1307), (1307, 1314, 1509, 1508), (1141, 1142, 1315, 1308), (1308, 1315, 1316, 1309), (1309, 1316, 1317, 1310), (1310, 1317, 1318, 1311), (1311, 1318, 1319, 1312), (1312, 1319, 1320, 1313), (1313, 1320, 1321, 1314), (1314, 1321, 1510, 1509), (1142, 1143, 1322, 1315), (1315, 1322, 1323, 1316), (1316, 1323, 1324, 1317), (1317, 1324, 1325, 1318), (1318, 1325, 1326, 1319), (1319, 1326, 1327, 1320), (1320, 1327, 1328, 1321), (1321, 1328, 1511, 1510), (1143, 1144, 1329, 1322), (1322, 1329, 1330, 1323), (1323, 1330, 1331, 1324), (1324, 1331, 1332, 1325), (1325, 1332, 1333, 1326), (1326, 1333, 1334, 1327), (1327, 1334, 1335, 1328), (1328, 1335, 1512, 1511), (1144, 1145, 1336, 1329), (1329, 1336, 1337, 1330), (1330, 1337, 1338, 1331), (1331, 1338, 1339, 1332), (1332, 1339, 1340, 1333), (1333, 1340, 1341, 1334), (1334, 1341, 1342, 1335), (1335, 1342, 1513, 1512), (1145, 1146, 1343, 1336), (1336, 1343, 1344, 1337), (1337, 1344, 1345, 1338), (1338, 1345, 1346, 1339), (1339, 1346, 1347, 1340), (1340, 1347, 1348, 1341), (1341, 1348, 1349, 1342), (1342, 1349, 1514, 1513), (1146, 1372, 1371, 1343), (1343, 1371, 1370, 1344), (1344, 1370, 1369, 1345), (1345, 1369, 1368, 1346), (1346, 1368, 1367, 1347), (1347, 1367, 1366, 1348), (1348, 1366, 1365, 1349), (1349, 1365, 1534, 1514)])
me_planet.polygons.foreach_set('use_smooth', [True] * 1536)
me_planet.materials.append(mat_material_001)
me_planet.use_remesh_preserve_volume = False
me_planet.use_remesh_preserve_attributes = False
me_planet.use_mirror_vertex_groups = False
me_planet.update()

# ---- objects
ob_water = bpy.data.objects.new('Water', me_water)
ob_planet = bpy.data.objects.new('Planet', me_planet)

# ---- transforms, parenting, visibility, modifiers, constraints
ob_water.location = (-0.9577, 1.1, 0.9389)
ob_water.scale = (150.0, 150.0, 150.0)
ob_water.lineart.crease_threshold = 0.0
ob_planet.location = (0.0, 0.0, 0.0)
ob_planet.scale = (150.0, 150.0, 150.0)
ob_planet.lineart.crease_threshold = 0.0
_m = ob_planet.modifiers.new('EdgeSplit', 'EDGE_SPLIT')

# ---- collection membership
col_collection_1.objects.link(ob_water)
col_collection_1.objects.link(ob_planet)

# ---- scene / render settings (as saved in the file)
scene.frame_start = 1; scene.frame_end = 250; scene.frame_set(1)
scene.render.engine = 'BLENDER_EEVEE_NEXT'
scene.render.resolution_percentage = 50
scene.render.dither_intensity = 0.0
scene.cycles.use_denoising = False
scene.cycles.samples = 10
scene.cycles.sampling_pattern = 'TABULATED_SOBOL'
scene.cycles.light_sampling_threshold = 0.0
scene.cycles.use_adaptive_sampling = False
scene.cycles.use_light_tree = False
scene.cycles.blur_glossy = 0.0
scene.cycles.pixel_filter_type = 'GAUSSIAN'
scene.cycles.sample_clamp_indirect = 0.0
scene.view_settings.view_transform = 'Standard'
bpy.context.view_layer.update()

# ---- added for rendering (the .blend has no active camera and no usable light): camera, sun
cam_auto = bpy.data.cameras.new('AutoCamera')
cam_auto.lens = 50.0
cam_auto.sensor_width = 36.0
cam_auto.clip_end = 7234.63
ob_auto_camera = bpy.data.objects.new('AutoCamera', cam_auto)
scene.collection.objects.link(ob_auto_camera)
ob_auto_camera.location = (413.31, -493.531, 331.023)
ob_auto_camera.rotation_euler = (1.09748, -7.21219e-08, 0.694738)
scene.camera = ob_auto_camera
light_auto_sun = bpy.data.lights.new('AutoSun', 'SUN')
light_auto_sun.energy = 3.0
light_auto_sun.angle = 0.0523599
ob_auto_sun = bpy.data.objects.new('AutoSun', light_auto_sun)
scene.collection.objects.link(ob_auto_sun)
ob_auto_sun.rotation_euler = (0.872665, 0.174533, 0.523599)
bpy.context.view_layer.update()
